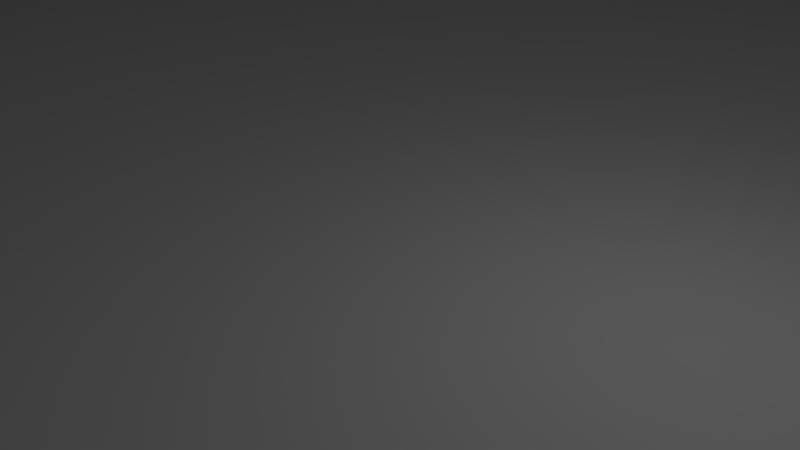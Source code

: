 # Source: LayoutGGJ.blend  (saved by Blender 2.79.0; exported with 4.5.12 LTS)
import bpy
from mathutils import Matrix  # noqa: F401  (used for matrix-valued properties, if any)

bpy.ops.wm.read_factory_settings(use_empty=True)
scene = bpy.context.scene
scene.name = 'Scene'

# ---- collections
col_collection_1 = bpy.data.collections.new('Collection 1'); scene.collection.children.link(col_collection_1)

# ---- materials (node trees are filled in below, after node groups)
mat_material = bpy.data.materials.new('Material')
mat_material.alpha_threshold = 0.0
mat_material.use_transparent_shadow = False
mat_material.roughness = 0.5
mat_material.line_color = (0.0, 0.0, 0.0, 1.0)

# ---- material node trees

# ---- world
world_world = bpy.data.worlds.new('World'); scene.world = world_world
world_world.color = (0.05088, 0.05088, 0.05088)
world_world.use_sun_shadow = False
world_world.sun_shadow_jitter_overblur = 0.0
world_world.cycles.sampling_method = 'MANUAL'

# ---- cameras
cam_camera = bpy.data.cameras.new('Camera')
cam_camera.clip_end = 100.0
cam_camera.lens = 35.0
cam_camera.sensor_width = 32.0
cam_camera.sensor_height = 18.0
cam_camera.ortho_scale = 7.314
cam_camera.dof.focus_distance = 0.0
cam_camera.dof.aperture_fstop = 128.0

# ---- lights
light_lamp = bpy.data.lights.new('Lamp', 'POINT')
light_lamp.transmission_factor = 0.0
light_lamp.cutoff_distance = 30.0
light_lamp.energy = 100.0
light_lamp.shadow_buffer_clip_start = 1.001
light_lamp.shadow_soft_size = 0.1
light_lamp.shadow_maximum_resolution = 0.006
light_lamp.use_absolute_resolution = True

# ---- meshes
me_plane_001 = bpy.data.meshes.new('Plane.001')
me_plane_001.from_pydata([(-1.0, -0.3905, 0.0), (-0.4088, -1.0, 0.0), (-1.1, 0.1112, 0.0), (-0.6386, 1.0, 0.0), (0.2207, 1.47, 0.0), (1.05, 1.52, 0.0), (1.869, 1.36, 0.0), (2.529, 1.01, 0.0), (2.798, 0.4005, 0.0), (2.749, -0.3289, 0.0), (2.599, -0.9084, 0.0), (2.369, -1.188, 0.0), (1.769, -1.428, 0.0), (1.639, -1.488, 0.0), (0.6203, -1.388, 0.0), (0.1008, -1.388, 0.0), (-1.0, -0.3905, 6.295), (-0.4088, -1.0, 6.295), (-1.1, 0.1112, 6.295), (-0.6386, 1.0, 6.295), (0.2207, 1.47, 6.295), (1.05, 1.52, 6.295), (1.869, 1.36, 6.295), (2.529, 1.01, 6.295), (2.798, 0.4005, 6.295), (2.749, -0.3289, 6.295), (2.599, -0.9084, 6.295), (2.369, -1.188, 6.295), (1.769, -1.428, 6.295), (1.639, -1.488, 6.295), (0.6203, -1.388, 6.295), (0.1008, -1.388, 6.295), (1.869, 1.36, 2.528), (2.273, 1.145, 4.696), (0.9419, -1.388, 2.528), (1.639, -1.488, 2.528), (2.529, 1.01, 2.528), (-1.1, 0.1112, 2.528), (-1.0, -0.3905, 2.528), (0.1008, -1.388, 2.528), (2.798, 0.4005, 2.528), (-0.4088, -1.0, 2.528), (2.749, -0.3289, 2.528), (-0.6386, 1.0, 2.528), (2.599, -0.9084, 2.528), (2.369, -1.188, 2.528), (0.2207, 1.47, 2.528), (1.769, -1.428, 2.528), (0.8737, -1.475, 2.525), (0.7944, -1.707, 2.516), (0.6529, -1.949, 2.508), (0.6475, -2.217, 2.498), (0.6651, -2.587, 2.485), (0.7203, -2.768, 2.479), (0.8518, -2.854, 2.476), (1.128, -2.853, 2.477), (1.036, -3.304, 2.477), (0.4699, -3.343, 2.477), (0.3398, -3.121, 2.477), (0.1484, -2.991, 2.477), (-0.05833, -2.952, 2.477), (-0.2727, -3.044, 2.477), (-0.4181, -3.235, 2.477), (-0.4488, -3.32, 2.477), (-1.046, -3.327, 2.477), (-1.038, -3.465, 2.477), (-0.4947, -3.473, 2.477), (-0.4105, -3.565, 2.477), (-0.3339, -3.695, 2.477), (-0.1196, -3.848, 2.477), (0.202, -3.817, 2.477), (0.3704, -3.672, 2.477), (0.4546, -3.488, 2.477), (1.013, -3.473, 2.477), (1.021, -3.748, 2.477), (1.121, -3.748, 2.477), (1.128, -3.488, 2.477), (1.327, -3.473, 2.477), (1.335, -3.343, 2.477), (1.128, -3.327, 2.477), (1.236, -2.853, 2.477), (1.588, -2.845, 2.477), (1.718, -2.853, 2.477), (1.741, -2.516, 2.477), (1.833, -2.378, 2.477), (1.879, -1.98, 2.477), (1.741, -1.704, 2.477), (0.9419, -1.388, 2.01), (1.639, -1.488, 2.01), (0.8737, -1.475, 2.006), (0.7944, -1.707, 1.998), (0.6529, -1.949, 1.989), (0.6475, -2.217, 1.98), (0.6651, -2.587, 1.967), (0.7203, -2.768, 1.961), (0.8518, -2.854, 1.958), (1.128, -2.853, 1.959), (1.036, -3.304, 1.959), (0.4699, -3.343, 1.959), (0.3398, -3.121, 1.959), (0.1484, -2.991, 1.959), (-0.05833, -2.952, 1.959), (-0.2727, -3.044, 1.959), (-0.4181, -3.235, 1.959), (-0.4488, -3.32, 1.959), (-1.046, -3.327, 1.959), (-1.038, -3.465, 1.959), (-0.4947, -3.473, 1.959), (-0.4105, -3.565, 1.959), (-0.3339, -3.695, 1.959), (-0.1196, -3.848, 1.959), (0.202, -3.817, 1.959), (0.3704, -3.672, 1.959), (0.4546, -3.488, 1.959), (1.013, -3.473, 1.959), (1.021, -3.748, 1.959), (1.121, -3.748, 1.959), (1.128, -3.488, 1.959), (1.327, -3.473, 1.959), (1.335, -3.343, 1.959), (1.128, -3.327, 1.959), (1.236, -2.853, 1.959), (1.588, -2.845, 1.959), (1.718, -2.853, 1.959), (1.741, -2.516, 1.959), (1.833, -2.378, 1.959), (1.879, -1.98, 1.959), (1.741, -1.704, 1.959), (0.9419, -1.388, 3.724), (1.639, -1.488, 3.724), (0.8737, -1.475, 3.721), (0.7944, -1.707, 3.713), (0.6529, -1.949, 3.704), (0.6475, -2.217, 3.694), (0.6651, -2.587, 3.682), (0.7203, -2.768, 3.675), (0.8518, -2.854, 3.673), (1.128, -2.853, 3.674), (1.236, -2.853, 3.674), (1.588, -2.845, 3.674), (1.718, -2.853, 3.674), (1.741, -2.516, 3.674), (1.833, -2.378, 3.674), (1.879, -1.98, 3.674), (1.741, -1.704, 3.674), (1.869, 1.36, 3.233), (0.8817, -1.388, 3.233), (2.529, 1.01, 3.233), (-1.1, 0.1112, 3.233), (0.1008, -1.388, 3.233), (2.745, 0.5443, 3.233), (2.749, -0.03351, 3.233), (2.599, -0.9084, 3.233), (2.369, -1.188, 3.233), (0.2207, 1.47, 3.233), (1.769, -1.428, 3.233), (1.05, 1.52, 3.233), (1.639, -1.488, 3.233), (-1.0, -0.3905, 3.233), (-0.4088, -1.0, 3.233), (-0.6386, 1.0, 3.233), (2.871, -0.1943, 3.233), (3.093, -0.1407, 3.233), (3.277, -0.1943, 3.233), (3.453, -0.2172, 3.233), (3.621, -0.2249, 3.233), (3.935, -0.2402, 3.233), (4.157, -0.2479, 3.233), (4.554, -0.2479, 3.233), (4.491, 0.149, 3.233), (4.475, 0.3554, 3.233), (4.221, 0.657, 3.233), (3.983, 0.7205, 3.233), (3.649, 0.7523, 3.233), (3.157, 0.7364, 3.233), (2.935, 0.657, 3.233), (2.745, 0.492, 3.233), (2.748, 0.01395, 3.233), (2.871, -0.1943, 4.791), (3.093, -0.1407, 4.791), (3.277, -0.1943, 4.791), (3.453, -0.2172, 4.791), (3.621, -0.2249, 4.791), (3.935, -0.2402, 4.791), (4.157, -0.2479, 4.791), (4.554, -0.2479, 4.791), (4.491, 0.149, 4.791), (4.475, 0.3554, 4.791), (4.221, 0.657, 4.791), (3.983, 0.7205, 4.791), (3.649, 0.7523, 4.791), (3.157, 0.7364, 4.791), (2.935, 0.657, 4.791), (3.621, -0.2249, 2.642), (3.935, -0.2402, 2.642), (4.157, -0.2479, 2.642), (4.554, -0.2479, 2.642), (4.491, 0.149, 2.642), (4.475, 0.3554, 2.642), (4.221, 0.657, 2.642), (3.983, 0.7205, 2.642), (3.649, 0.7523, 2.642), (12.55, 0.7852, 4.619), (12.64, 1.255, 4.619), (12.94, 1.804, 4.619), (13.41, 2.094, 4.619), (14.16, 2.264, 4.619), (14.97, 2.194, 4.619), (15.67, 1.844, 4.619), (16.22, 1.085, 4.619), (16.37, -0.002253, 4.619), (15.94, -0.9859, 4.619), (15.16, -1.962, 4.619), (13.89, -2.204, 4.619), (12.78, -1.98, 4.619), (12.4, -1.003, 4.619), (12.21, -0.1748, 4.619), (12.37, 0.2911, 4.619), (12.76, 0.9754, 2.447), (12.55, 0.7852, 2.447), (12.91, 1.255, 2.447), (13.2, 1.534, 2.447), (13.41, 1.811, 2.447), (14.16, 1.889, 2.447), (14.97, 1.858, 2.447), (15.67, 1.635, 2.447), (16.22, 1.085, 2.447), (16.37, -0.002253, 2.447), (15.94, -0.9859, 2.447), (15.16, -1.59, 2.447), (13.89, -1.491, 2.447), (12.78, -0.9924, 2.447), (12.4, -1.003, 2.447), (12.83, -0.1748, 2.447), (12.74, 0.2911, 2.447), (12.56, 0.9754, 6.947), (12.55, 0.7852, 6.947), (12.64, 1.255, 6.947), (12.94, 1.804, 6.947), (13.41, 2.094, 6.947), (14.16, 2.264, 6.947), (14.97, 2.194, 6.947), (15.67, 1.844, 6.947), (16.22, 1.085, 6.947), (16.37, -0.002253, 6.947), (15.94, -0.9859, 6.947), (15.16, -1.962, 6.947), (13.89, -2.204, 6.947), (12.78, -1.98, 6.947), (12.4, -1.003, 6.947), (12.21, -0.1748, 6.947), (12.37, 0.2911, 6.947), (9.8, 1.941, 4.692), (10.03, 2.668, 4.692), (9.8, 2.657, 4.692), (9.561, 2.715, 4.674), (9.283, 2.956, 4.635), (9.142, 3.293, 4.583), (8.985, 3.675, 4.528), (8.789, 4.24, 4.448), (8.698, 4.732, 4.382), (10.36, 2.836, 4.684), (10.71, 3.133, 4.661), (10.88, 3.654, 4.602), (10.96, 4.233, 4.533), (11.01, 4.589, 4.468), (11.02, 5.092, 4.426), (9.8, 1.941, 5.84), (9.8, 2.657, 5.84), (9.561, 2.715, 5.823), (9.283, 2.956, 6.103), (9.142, 3.293, 6.052), (8.985, 3.675, 5.997), (8.789, 4.24, 5.917), (8.698, 4.732, 5.851), (10.03, 1.952, 5.804), (10.03, 2.668, 5.804), (10.36, 2.836, 6.117), (10.71, 3.133, 6.094), (10.88, 3.654, 6.035), (10.96, 4.233, 5.965), (11.01, 4.589, 5.901), (11.02, 5.092, 5.859), (9.283, 2.956, 3.069), (9.142, 3.293, 3.018), (8.985, 3.675, 2.963), (8.789, 4.24, 2.883), (8.698, 4.732, 2.817), (10.36, 2.836, 3.119), (10.71, 3.133, 3.096), (10.88, 3.654, 3.037), (10.96, 4.233, 2.967), (11.01, 4.589, 2.903), (11.02, 5.092, 2.861), (9.018, 0.2685, 4.509), (8.985, 0.4885, 4.509), (9.255, 0.5509, 4.509), (9.373, 0.7035, 4.509), (9.337, 0.3448, 4.509), (9.545, 0.6153, 4.509), (9.165, 0.8977, 4.509), (9.075, 1.321, 4.509), (9.2, 1.688, 4.509), (10.64, 1.466, 4.509), (10.7, 1.002, 4.509), (10.58, 0.759, 4.509), (10.23, 0.5301, 4.509), (9.81, 0.5231, 4.509), (9.4, 1.821, 4.509), (10.52, 1.622, 4.509), (9.4, 1.821, 4.692), (9.567, 1.931, 4.692), (10.03, 1.952, 4.692), (10.4, 1.778, 4.692), (10.52, 1.622, 4.692), (11.19, 1.1, 4.619), (11.07, 0.6607, 4.619), (11.68, 1.1, 4.619), (11.56, 0.6607, 4.619), (12.23, 0.9754, 4.619), (12.12, 0.7852, 4.619), (12.56, 0.9754, 4.619), (8.473, 0.4885, 4.353), (8.507, 0.2685, 4.353), (9.018, 0.2685, 5.636), (9.337, 0.3448, 5.636), (9.545, 0.6153, 5.636), (10.58, 0.759, 5.636), (10.23, 0.5301, 5.636), (9.81, 0.5231, 5.636), (11.07, 0.6607, 5.747), (11.56, 0.6607, 5.747), (12.12, 0.7852, 5.747), (12.55, 0.7852, 5.747), (8.507, 0.2685, 5.481), (8.985, 0.4885, 5.638), (9.255, 0.5509, 5.638), (9.373, 0.7035, 5.638), (9.165, 0.8977, 5.638), (9.075, 1.321, 5.638), (9.2, 1.688, 5.638), (10.64, 1.466, 5.638), (10.7, 1.002, 5.638), (9.4, 1.821, 5.638), (10.52, 1.622, 5.638), (9.4, 1.821, 5.821), (9.567, 1.931, 5.821), (10.03, 1.952, 5.821), (10.4, 1.778, 5.821), (10.52, 1.622, 5.821), (9.8, 1.941, 5.821), (11.19, 1.1, 5.749), (11.68, 1.1, 5.749), (12.23, 0.9754, 5.749), (12.56, 0.9754, 5.749), (8.473, 0.4885, 5.483), (8.598, -0.305, 3.952), (5.665, -0.5983, 3.952), (8.598, -0.305, 4.353), (5.397, 0.9353, 4.353), (5.296, -0.03681, 4.353), (6.023, 1.211, 4.776), (8.011, -1.336, 4.7), (8.455, -0.7994, 4.7), (8.564, -0.085, 4.353), (5.322, 0.2131, 4.353), (7.768, 1.027, 4.353), (5.665, -0.5983, 4.353), (5.397, 0.9353, 4.776), (5.322, 0.2131, 4.776), (7.307, -1.545, 4.297), (6.109, -1.16, 3.952), (8.464, 0.5749, 4.353), (7.014, 1.279, 4.353), (6.159, 1.27, 4.353), (6.023, 1.211, 4.353), (7.307, -1.545, 4.7), (8.525, -0.5562, 4.7), (6.779, -1.612, 4.297), (6.476, -1.512, 5.078), (5.665, -0.5983, 5.1), (6.109, -1.16, 5.1), (5.322, 0.2131, 5.501), (6.159, 1.27, 5.501), (5.296, -0.03681, 5.501), (5.665, -0.5983, 5.501), (6.023, 1.211, 5.501), (6.023, 1.211, 5.924), (5.397, 0.9353, 5.924), (5.322, 0.2131, 5.924), (7.768, 1.027, 5.505), (7.014, 1.279, 5.505), (6.159, 1.27, 5.505), (8.525, -0.5562, 3.952), (8.598, -0.305, 5.503), (7.768, 1.027, 5.503), (7.307, -1.545, 5.85), (8.011, -1.336, 5.85), (8.455, -0.7994, 5.85), (8.525, -0.5562, 5.85), (6.779, -1.612, 5.446), (7.307, -1.545, 5.446), (8.564, -0.085, 5.503), (8.464, 0.5749, 5.503), (8.507, 0.2685, 5.503), (8.473, 0.4885, 5.503), (4.465, -2.609, 3.212), (4.733, -2.693, 3.397), (1.405, -1.457, 3.233), (4.733, -2.693, 4.145), (4.509, -0.2532, 2.842), (4.175, -0.2532, 2.873), (4.335, -0.7644, 3.007), (4.102, -0.7644, 3.029), (4.526, -1.206, 3.007), (3.911, -1.206, 3.029), (4.526, -1.836, 3.007), (3.911, -1.836, 3.029), (4.373, -2.232, 3.007), (4.064, -2.232, 3.029), (4.148, -2.727, 3.233), (4.617, -2.987, 3.419), (5.355, -2.987, 3.634), (6.092, -2.71, 3.814), (6.578, -2.199, 3.952), (6.779, -1.612, 3.952), (1.087, -1.415, 3.233), (1.449, -1.461, 2.528), (5.303, -2.668, 3.612), (5.889, -2.45, 3.793), (6.308, -2.065, 3.93), (6.476, -1.512, 3.93), (4.175, -0.2532, 3.521), (4.102, -0.7644, 3.677), (3.911, -1.206, 3.677), (3.911, -1.836, 3.677), (4.064, -2.232, 3.677), (4.148, -2.727, 3.881), (4.617, -2.987, 4.067), (5.355, -2.987, 4.282), (6.092, -2.71, 4.462), (6.578, -2.199, 4.6), (6.779, -1.612, 4.6), (4.509, -0.2532, 3.591), (4.335, -0.7644, 3.756), (4.526, -1.206, 3.756), (4.526, -1.836, 3.756), (4.373, -2.232, 3.756), (4.465, -2.609, 3.96), (1.007, -1.397, 2.528), (5.303, -2.668, 4.36), (5.889, -2.45, 4.541), (6.308, -2.065, 4.679), (6.476, -1.512, 4.679), (2.748, -0.007765, 3.945), (2.747, 0.07351, 4.327), (2.748, 0.3142, 4.164), (2.747, 0.4108, 3.806), (-0.8338, -0.5618, 5.661), (-0.8493, -0.5459, 5.96), (-0.7286, -0.6703, 6.145), (-0.6543, -0.7469, 5.946), (-0.6233, -0.7788, 5.664), (-0.7851, 0.7177, 2.528), (-0.8885, 0.5186, 2.528), (-0.7738, 0.7396, 2.209), (-0.8963, 0.5035, 2.217), (-0.7942, 0.7003, 2.782), (-0.8411, 0.6098, 2.915), (-0.884, 0.5272, 2.705), (1.05, 1.52, 2.714), (1.278, 1.475, 2.528), (0.9344, 1.513, 2.528), (1.05, 1.52, 2.231), (0.9592, 1.514, 2.236), (1.303, 1.47, 2.34), (1.24, 1.482, 2.21), (1.265, 1.478, 2.625), (2.296, 1.133, 4.945), (2.163, 1.204, 5.142), (2.024, 1.277, 5.014), (2.001, 1.29, 4.867), (2.036, 1.271, 4.689), (2.749, -0.3289, 1.277), (2.749, -0.3289, 1.622), (2.758, -0.1846, 1.639), (2.764, -0.1003, 1.443), (2.764, -0.1003, 1.279), (2.723, -0.4257, 1.275), (2.718, -0.4473, 1.479), (4.266, -0.2479, 3.233), (4.395, -0.2479, 3.233), (4.102, -0.7644, 3.642), (4.079, -0.8173, 3.677), (4.189, -0.2479, 2.874), (4.217, -0.2479, 3.185), (4.469, -0.2479, 3.161), (4.506, -0.2479, 2.828), (4.108, -0.7201, 3.625), (4.33, -0.2479, 3.296), (8.503, 0.2906, 4.353), (8.48, 0.4471, 4.353), (8.48, 0.4447, 4.551), (8.503, 0.2931, 4.55), (9.844, 1.943, 5.128), (9.966, 1.949, 5.155)], [], [(156, 145, 22, 21), (157, 408, 426, 146, 30, 29), (145, 147, 23, 478, 33, 482, 481, 22), (158, 148, 18, 16), (146, 149, 31, 30), (147, 150, 24, 23), (159, 158, 16, 459, 458, 462, 17), (159, 149, 31, 17), (150, 176, 457, 456, 455, 454, 177, 151, 25, 24), (151, 152, 26, 25), (148, 160, 19, 18), (152, 153, 27, 26), (160, 154, 20, 19), (153, 155, 28, 27), (154, 156, 21, 20), (155, 157, 29, 28), (12, 13, 35, 47), (4, 5, 473, 474, 472, 46), (11, 12, 47, 45), (3, 4, 46, 43), (10, 11, 45, 44), (2, 3, 43, 463, 465, 466, 464, 37), (9, 10, 44, 42, 484, 489, 488, 483), (8, 9, 483, 487, 486, 485, 484, 42, 40), (1, 15, 39, 41), (1, 0, 38, 41), (7, 8, 40, 36), (14, 15, 39, 34), (0, 2, 37, 38), (6, 7, 36, 32), (13, 14, 34, 449, 427, 35), (5, 6, 32, 471, 475, 476, 473), (63, 64, 105, 104), (50, 51, 92, 91), (77, 78, 119, 118), (64, 65, 106, 105), (51, 52, 93, 92), (78, 79, 120, 119), (65, 66, 107, 106), (52, 53, 94, 93), (79, 80, 121, 120), (66, 67, 108, 107), (53, 54, 95, 94), (80, 81, 122, 121), (67, 68, 109, 108), (54, 55, 96, 95), (81, 82, 123, 122), (68, 69, 110, 109), (55, 56, 97, 96), (82, 83, 124, 123), (69, 70, 111, 110), (56, 57, 98, 97), (83, 84, 125, 124), (70, 71, 112, 111), (57, 58, 99, 98), (84, 85, 126, 125), (71, 72, 113, 112), (58, 59, 100, 99), (85, 86, 127, 126), (35, 427, 449, 34, 87, 88), (72, 73, 114, 113), (59, 60, 101, 100), (35, 86, 127, 88), (73, 74, 115, 114), (60, 61, 102, 101), (34, 48, 89, 87), (74, 75, 116, 115), (61, 62, 103, 102), (48, 49, 90, 89), (75, 76, 117, 116), (62, 63, 104, 103), (49, 50, 91, 90), (76, 77, 118, 117), (81, 80, 138, 139), (52, 51, 133, 134), (82, 81, 139, 140), (53, 52, 134, 135), (83, 82, 140, 141), (54, 53, 135, 136), (84, 83, 141, 142), (55, 54, 136, 137), (85, 84, 142, 143), (48, 34, 128, 130), (86, 85, 143, 144), (49, 48, 130, 131), (86, 35, 129, 144), (50, 49, 131, 132), (51, 50, 132, 133), (47, 35, 157, 155), (46, 472, 470, 156, 154), (45, 47, 155, 153), (43, 46, 154, 160), (44, 45, 153, 152), (37, 464, 469, 468, 467, 463, 43, 160, 148), (42, 44, 152, 151), (40, 42, 151, 177, 176, 150), (41, 39, 149, 159), (41, 38, 158, 159), (36, 40, 150, 147), (34, 39, 149, 146), (38, 37, 148, 158), (32, 36, 147, 145), (35, 427, 408, 157), (169, 170, 187, 186), (162, 163, 180, 179), (170, 171, 188, 187), (163, 164, 181, 180), (171, 172, 189, 188), (164, 165, 182, 181), (172, 173, 190, 189), (165, 166, 183, 182), (173, 174, 191, 190), (166, 167, 184, 183), (174, 175, 192, 191), (167, 490, 499, 168, 185, 184), (151, 161, 178, 25), (168, 169, 186, 185), (161, 162, 179, 178), (166, 165, 193, 194), (173, 172, 200, 201), (171, 170, 198, 199), (169, 168, 196, 197), (167, 166, 194, 195), (172, 171, 199, 200), (170, 169, 197, 198), (168, 491, 496, 497, 196), (208, 209, 226, 225), (216, 217, 234, 233), (209, 210, 227, 226), (321, 203, 220, 218), (202, 217, 234, 219), (210, 211, 228, 227), (203, 204, 221, 220), (211, 212, 229, 228), (204, 205, 222, 221), (212, 213, 230, 229), (205, 206, 223, 222), (213, 214, 231, 230), (206, 207, 224, 223), (202, 321, 218, 219), (214, 215, 232, 231), (207, 208, 225, 224), (215, 216, 233, 232), (209, 208, 242, 243), (217, 216, 250, 251), (210, 209, 243, 244), (203, 321, 235, 237), (217, 202, 236, 251), (211, 210, 244, 245), (204, 203, 237, 238), (212, 211, 245, 246), (205, 204, 238, 239), (213, 212, 246, 247), (206, 205, 239, 240), (214, 213, 247, 248), (207, 206, 240, 241), (215, 214, 248, 249), (208, 207, 241, 242), (216, 215, 249, 250), (255, 256, 270, 269), (258, 259, 273, 272), (256, 257, 271, 270), (254, 255, 269, 268), (252, 254, 268, 267), (259, 260, 274, 273), (257, 258, 272, 271), (264, 265, 281, 280), (253, 312, 275, 276), (262, 263, 279, 278), (261, 253, 276, 277), (265, 266, 282, 281), (263, 264, 280, 279), (261, 262, 278, 277), (262, 261, 288, 289), (259, 258, 285, 286), (266, 265, 292, 293), (263, 262, 289, 290), (260, 259, 286, 287), (257, 256, 283, 284), (264, 263, 290, 291), (258, 257, 284, 285), (265, 264, 291, 292), (305, 306, 328, 327), (294, 298, 325, 324), (306, 307, 329, 328), (320, 318, 331, 332), (299, 298, 325, 326), (323, 294, 324, 334), (318, 316, 330, 331), (307, 299, 326, 329), (316, 305, 327, 330), (202, 320, 332, 333), (295, 322, 355, 335), (300, 301, 339, 338), (315, 317, 352, 351), (296, 295, 335, 336), (314, 313, 348, 349), (319, 321, 354, 353), (301, 302, 340, 339), (302, 308, 343, 340), (296, 297, 337, 336), (310, 311, 346, 345), (317, 319, 353, 352), (252, 311, 346, 350), (312, 313, 348, 347), (304, 315, 351, 342), (309, 303, 341, 344), (303, 304, 342, 341), (297, 300, 338, 337), (375, 359, 368, 361), (374, 375, 386, 383), (431, 371, 381, 379), (367, 360, 384, 385), (361, 368, 388, 387), (368, 369, 389, 388), (371, 357, 380, 381), (365, 360, 384, 382), (374, 373, 391, 392), (373, 366, 390, 391), (377, 363, 398, 399), (372, 366, 395, 403), (364, 323, 404, 402), (362, 376, 396, 397), (358, 364, 402, 394), (377, 393, 356, 358), (377, 358, 394, 399), (362, 363, 398, 397), (370, 378, 400, 401), (322, 501, 502, 503, 500, 323, 404, 405), (322, 372, 403, 405), (407, 406, 448, 409), (423, 424, 441, 440), (420, 421, 438, 437), (424, 425, 442, 441), (421, 422, 439, 438), (419, 417, 435, 436), (415, 417, 435, 434), (422, 423, 440, 439), (413, 415, 434, 493, 492), (419, 420, 437, 436), (411, 413, 492, 498, 432), (430, 431, 453, 452), (428, 407, 409, 450), (416, 418, 447, 446), (416, 414, 445, 446), (414, 412, 444, 445), (429, 428, 450, 451), (412, 410, 443, 444), (406, 418, 447, 448), (429, 430, 452, 451), (426, 449, 34, 146), (17, 462, 461, 460, 459, 16), (22, 481, 480, 479, 478, 23), (470, 477, 471, 32, 145, 156), (195, 494, 495, 490, 167), (505, 504, 252, 350, 347, 312), (432, 498, 492, 433), (492, 493, 433), (168, 499, 490, 491)])
me_plane_001.use_remesh_preserve_volume = False
me_plane_001.use_remesh_preserve_attributes = False
me_plane_001.use_mirror_vertex_groups = False
me_plane_001.update()
me_cube_002 = bpy.data.meshes.new('Cube.002')
me_cube_002.from_pydata([(-4.0, -1.0, -1.0), (-4.0, -1.0, 5.0), (-4.0, 1.0, -1.0), (-4.0, 1.0, 5.0), (1.0, -1.0, -1.0), (1.0, -1.0, 5.0), (1.0, 1.0, -1.0), (1.0, 1.0, 5.0), (-0.007941, 1.0, -1.0), (-2.992, 1.0, -1.0), (-2.992, 1.0, 5.0), (-0.007941, 1.0, 5.0), (-2.992, -1.0, -1.0), (-0.007941, -1.0, -1.0), (-0.007941, -1.0, 5.0), (-2.992, -1.0, 5.0), (-4.0, -1.0, 4.183), (-4.0, 1.0, 4.183), (1.0, 1.0, 4.183), (1.0, -1.0, 4.183), (-0.007941, -1.0, 4.183), (-2.992, -1.0, 4.183), (-2.992, 1.0, 4.183), (-0.007941, 1.0, 4.183)], [], [(16, 1, 3, 17), (23, 11, 7, 18), (18, 7, 5, 19), (21, 15, 1, 16), (8, 6, 4, 13), (10, 3, 1, 15), (7, 11, 14, 5), (11, 10, 15, 14), (2, 9, 12, 0), (19, 5, 14, 20), (20, 14, 15, 21), (17, 3, 10, 22), (22, 10, 11, 23), (2, 17, 22, 9), (4, 19, 20, 13), (12, 21, 16, 0), (6, 18, 19, 4), (8, 23, 18, 6), (0, 16, 17, 2)])
me_cube_002.use_remesh_preserve_volume = False
me_cube_002.use_remesh_preserve_attributes = False
me_cube_002.use_mirror_vertex_groups = False
me_cube_002.update()
me_cube_001 = bpy.data.meshes.new('Cube.001')
me_cube_001.from_pydata([(-1.0, -3.296, -1.0), (-65.23, -3.296, 1.0), (-1.0, 3.296, -1.0), (-65.23, 3.296, 1.0), (23.4, -3.296, -1.0), (23.4, -3.296, 1.0), (23.4, 3.296, -1.0), (23.4, 3.296, 1.0), (28.47, 3.296, 1.0), (28.47, 3.296, -1.0), (28.47, -3.296, -1.0), (28.47, -3.296, 1.0), (23.4, -15.61, 1.0), (23.4, -15.61, -1.0), (28.47, -15.61, 1.0), (28.47, -15.61, -1.0), (36.99, 3.296, 1.0), (36.99, 3.296, -1.0), (36.99, -3.296, -1.0), (36.99, -3.296, 1.0), (28.16, 23.98, 7.031), (28.16, 23.98, 5.031), (33.23, 23.98, 7.031), (33.23, 23.98, 5.031), (14.48, 24.32, 7.031), (9.178, 28.77, 7.031), (13.28, 36.64, 7.031), (21.66, 39.2, 7.031), (25.77, 37.83, 7.031), (29.36, 41.6, 7.031), (26.45, 50.15, 9.843), (28.84, 60.07, 13.97), (27.82, 64.68, 15.27), (28.67, 69.47, 15.27), (25.77, 77.68, 17.52), (14.14, 82.81, 17.52), (23.76, 88.59, 20.41), (30.48, 89.0, 20.41), (39.67, 87.97, 20.41), (44.21, 84.05, 20.41), (54.67, 83.15, 17.52), (47.83, 79.39, 17.52), (36.54, 76.82, 17.52), (37.57, 68.45, 15.27), (35.51, 61.78, 13.97), (33.46, 50.15, 9.843), (37.91, 41.77, 7.031), (40.3, 34.41, 7.031), (45.09, 30.31, 7.031), (53.13, 27.23, 7.031), (55.01, 22.79, 7.031), (23.76, 93.55, 20.41), (30.48, 93.97, 20.41), (21.59, 99.23, 20.41), (13.54, 106.3, 23.97), (6.103, 113.0, 28.04), (1.559, 126.5, 33.68), (3.314, 138.0, 37.33), (14.47, 149.8, 40.69), (26.86, 158.0, 40.69), (41.53, 160.9, 44.22), (49.17, 164.1, 45.36), (63.11, 170.5, 46.84), (75.92, 167.3, 48.71), (85.94, 161.1, 50.8), (94.16, 159.5, 49.55), (93.32, 151.8, 49.55), (81.29, 155.1, 50.8), (72.82, 159.3, 48.71), (63.11, 161.9, 46.84), (51.86, 157.0, 45.36), (43.9, 154.4, 44.22), (29.44, 150.7, 40.69), (18.5, 143.4, 40.69), (11.58, 135.0, 37.33), (10.96, 126.2, 33.68), (14.16, 117.6, 28.04), (19.43, 111.8, 23.97), (29.03, 100.6, 20.41), (97.29, 168.3, 20.41), (77.19, 127.0, -34.27), (58.45, 125.2, -37.84), (37.93, 128.0, -42.29), (17.4, 132.8, -47.5), (-5.055, 143.1, -53.91), (-26.77, 153.5, -60.31), (-34.5, 169.7, -65.53), (-51.57, 186.0, -70.45), (74.66, 140.4, -34.27), (58.6, 138.6, -37.84), (41.35, 140.8, -42.29), (21.71, 145.1, -47.5), (-0.1475, 151.8, -53.91), (-15.76, 161.1, -60.31), (-22.75, 173.0, -65.53), (-44.02, 191.7, -70.45), (66.69, 204.2, 109.8), (69.87, 186.8, 115.8), (68.91, 172.0, 123.4), (58.55, 158.3, 130.5), (46.34, 144.2, 138.5), (41.15, 133.5, 144.1), (15.62, 125.0, 146.0), (-1.033, 125.0, 146.0), (-18.8, 122.4, 149.8), (-30.27, 124.6, 149.8), (-46.18, 126.1, 153.5), (-59.87, 119.8, 153.5), (-52.47, 108.7, 153.5), (-42.48, 113.9, 153.5), (-29.16, 111.3, 149.8), (-14.36, 110.6, 149.8), (4.148, 113.1, 146.0), (19.69, 111.3, 146.0), (46.34, 121.7, 144.1), (54.85, 136.1, 138.5), (69.28, 150.9, 130.5), (81.86, 166.1, 123.4), (80.08, 182.3, 115.8), (75.57, 200.5, 109.8), (34.44, 216.6, 6.567), (33.99, 199.3, 6.567), (18.9, 182.4, 6.567), (-1.976, 170.0, 6.567), (-20.18, 165.1, 6.567), (-45.94, 163.7, 6.567), (-62.81, 166.8, 6.567), (-59.71, 177.5, 6.567), (-44.61, 175.7, 6.567), (-24.62, 177.5, 6.567), (-5.972, 182.4, 6.567), (9.126, 192.2, 6.567), (20.23, 205.0, 6.567), (22.45, 216.6, 6.567), (142.2, 159.5, 49.55), (141.4, 151.8, 49.55), (101.9, 134.9, 49.55), (141.4, 134.9, 49.55), (110.3, 177.9, 49.55), (142.2, 177.9, 49.55), (171.9, 159.5, 34.64), (159.7, 175.4, 44.0), (143.5, 159.5, 38.1), (143.5, 134.4, 35.34), (157.1, 177.9, 46.81), (94.16, 167.0, 49.55), (142.2, 167.0, 49.55), (142.2, 172.0, 49.55), (152.7, 172.0, 44.03), (155.0, 169.9, 43.1), (100.9, 172.0, 49.55), (141.4, 151.9, 49.52), (129.1, 134.9, 49.55), (110.3, 151.8, 49.55), (122.4, 151.8, 49.55), (116.9, 159.5, 49.55), (127.7, 145.1, 49.55), (134.2, 145.4, 49.55), (134.0, 139.9, 49.55), (126.3, 172.0, 49.55), (119.3, 172.0, 49.55), (127.8, 167.0, 49.55), (120.2, 167.0, 49.55), (123.0, 175.5, 49.55), (126.3, 174.8, 49.55), (129.2, 169.6, 49.55), (126.7, 165.1, 49.55), (143.5, 145.1, 36.51), (150.7, 158.1, 37.07), (153.0, 152.3, 36.14), (151.2, 146.5, 35.74), (147.3, 145.3, 36.08), (150.4, 159.5, 51.84), (149.5, 151.8, 51.84), (162.9, 161.6, 53.17), (162.1, 153.9, 53.17), (173.6, 161.4, 53.17), (172.8, 153.8, 53.17), (164.5, 112.6, 39.77), (154.6, 112.6, 40.69), (146.5, 93.8, 40.69), (146.5, 66.92, 40.69), (208.0, 17.92, 66.45), (268.7, 76.48, 80.01), (170.0, 33.99, 48.47), (205.8, 31.49, 65.54), (248.6, 57.2, 79.1), (291.2, 79.33, 80.01), (321.2, 88.26, 80.01), (340.1, 111.1, 80.01), (346.1, 132.2, 80.01), (340.4, 169.7, 80.01), (310.8, 188.9, 80.01), (278.7, 199.7, 80.01), (242.2, 199.3, 80.01), (209.7, 185.0, 80.01), (205.5, 143.6, 80.01), (221.2, 119.7, 80.01), (225.2, 138.8, 80.01), (330.4, 138.3, 80.01), (262.0, 164.8, 80.01), (242.7, 163.9, 80.01), (239.3, 173.6, 97.12), (346.1, 132.2, 97.12), (209.7, 185.0, 97.12), (205.5, 143.6, 97.12), (225.2, 138.8, 97.12), (262.0, 164.8, 97.12), (330.4, 138.3, 97.12), (242.7, 163.9, 97.12), (303.7, 161.0, 97.12), (318.4, 152.1, 97.12), (226.5, 160.9, 97.12), (243.4, 184.2, 97.12), (236.4, 196.8, 115.1), (239.3, 173.6, 115.1), (226.5, 160.9, 115.1), (243.4, 184.2, 115.1), (306.0, 119.3, 80.01), (293.4, 96.99, 80.01), (330.1, 121.5, 80.01), (321.2, 88.26, 111.9), (340.1, 111.1, 111.9), (306.0, 119.3, 111.9), (293.4, 96.99, 111.9), (330.1, 121.5, 111.9), (250.5, 141.5, 89.68), (241.6, 140.6, 89.68), (252.3, 118.7, 78.91), (243.4, 117.8, 78.91), (255.2, 173.6, 106.9), (259.3, 184.2, 106.9), (273.1, 177.6, 96.47), (277.2, 188.2, 96.47), (277.8, 101.9, 80.01), (271.3, 85.73, 80.01), (294.1, 114.7, 80.01), (293.4, 96.99, 100.1), (306.0, 119.3, 111.6), (277.8, 101.9, 100.1), (271.3, 85.73, 94.7), (294.1, 114.7, 104.6), (299.7, 108.2, 105.2), (276.4, 117.1, 90.08), (286.2, 121.6, 94.6), (258.3, 126.4, 77.02), (268.1, 130.9, 81.54), (277.8, 101.9, 78.95), (276.4, 117.1, 68.95), (258.3, 126.4, 55.89), (294.1, 114.7, 78.6), (286.2, 121.6, 68.6), (268.1, 130.9, 55.54), (262.0, 164.8, 82.92), (250.5, 141.5, 75.48), (252.3, 118.7, 64.71), (242.7, 163.9, 76.31), (241.6, 140.6, 68.87), (243.4, 117.8, 58.1), (239.3, 173.6, 93.05), (243.4, 184.2, 93.05), (255.2, 173.6, 84.84), (259.3, 184.2, 84.84), (259.3, 184.2, 92.89), (255.2, 173.6, 92.89), (344.7, 141.6, 97.12), (364.1, 156.6, 103.7), (362.6, 166.0, 103.7), (374.2, 168.6, 103.7), (379.2, 175.1, 103.7), (377.7, 159.9, 103.7), (386.5, 171.4, 103.7), (370.3, 183.4, 103.7), (366.5, 201.4, 103.7), (371.8, 217.1, 103.7), (387.5, 227.5, 103.7), (407.3, 228.3, 103.7), (422.9, 220.9, 103.7), (433.3, 207.7, 103.7), (435.6, 187.8, 103.7), (430.6, 177.5, 103.7), (415.8, 167.8, 103.7), (397.8, 167.5, 103.7), (418.3, 211.2, 103.7), (380.3, 222.7, 103.7), (401.4, 212.1, 103.7), (428.1, 214.3, 103.7), (385.8, 217.2, 103.7), (380.3, 222.7, 111.5), (387.5, 227.5, 111.5), (407.3, 228.3, 111.5), (422.9, 220.9, 111.5), (385.8, 217.2, 111.5), (401.4, 212.1, 111.5), (418.3, 211.2, 111.5), (428.1, 214.3, 111.5), (418.1, 206.6, 103.7), (418.1, 200.6, 103.4), (401.1, 207.5, 103.7), (401.1, 201.5, 103.4), (397.4, 227.9, 111.5), (407.3, 258.8, 111.5), (397.4, 258.4, 111.5), (387.2, 260.9, 110.8), (375.4, 271.1, 109.1), (421.4, 266.0, 111.2), (391.5, 277.8, 108.9), (398.1, 286.1, 108.0), (398.6, 297.7, 106.6), (400.1, 307.2, 105.5), (405.4, 312.6, 105.0), (411.5, 309.4, 105.7), (413.0, 299.4, 107.0), (414.0, 287.7, 108.5), (417.4, 276.8, 110.0), (375.4, 270.2, 50.85), (421.4, 266.0, 52.97), (391.5, 276.8, 50.7), (398.1, 286.1, 49.8), (398.6, 297.7, 48.35), (400.1, 307.2, 47.21), (405.4, 312.6, 46.74), (411.5, 309.4, 47.41), (413.0, 299.4, 48.74), (414.0, 287.7, 50.27), (417.4, 276.8, 51.79), (456.7, 192.0, 108.4), (451.6, 173.3, 108.4), (477.3, 192.0, 108.4), (472.3, 173.3, 108.4), (501.1, 186.7, 108.4), (496.1, 178.6, 108.4), (273.1, 177.6, 82.43), (277.2, 188.2, 82.43), (518.3, 198.6, 108.4), (533.1, 185.3, 98.56), (538.1, 160.2, 88.35), (526.3, 126.0, 82.68), (531.4, 98.8, 67.28), (567.3, 85.5, 64.21), (615.1, 94.84, 61.06), (645.4, 120.6, 57.01), (653.6, 149.2, 51.62), (646.8, 176.9, 45.38), (633.2, 196.2, 32.08), (504.2, 154.3, 94.63), (501.1, 126.9, 87.46), (507.8, 101.5, 72.36), (525.7, 74.59, 63.81), (572.9, 66.38, 61.3), (627.3, 76.29, 61.3), (660.1, 104.0, 58.4), (677.7, 143.4, 48.7), (672.3, 187.0, 43.99), (654.7, 210.2, 33.68), (632.4, 228.0, 33.68), (597.3, 238.5, 33.68), (552.3, 229.1, 33.68), (518.6, 194.3, 33.68), (516.6, 127.5, 33.68), (508.4, 102.6, 33.68), (574.9, 76.85, 33.68), (631.2, 92.7, 33.68), (666.9, 160.6, 33.68), (658.1, 196.6, 33.68), (149.0, 167.0, 43.95), (157.7, 134.4, 34.04), (166.1, 50.05, 39.77), (260.1, 51.48, 80.01), (255.7, 80.76, 79.1), (206.6, 154.3, 97.12), (310.8, 188.9, 97.12), (221.2, 119.7, 97.12), (209.7, 185.0, 115.1), (206.6, 154.3, 115.1), (291.2, 79.33, 94.7), (171.9, 134.4, 32.73), (172.6, 93.8, 39.77), (172.6, 66.92, 39.77), (153.0, 50.05, 40.69), (156.5, 28.99, 49.38), (176.5, 17.92, 57.29), (239.4, 29.7, 74.15), (181.5, 30.42, 56.38), (230.7, 40.77, 73.23), (240.1, 95.76, 80.01), (340.4, 169.7, 97.12), (278.7, 199.7, 97.12), (242.2, 199.3, 97.12), (236.4, 196.8, 97.12), (291.2, 79.33, 111.9), (343.1, 121.5, 111.9), (268.7, 76.48, 94.7), (340.8, 166.0, 97.12), (221.2, 119.7, 128.9), (206.6, 154.3, 146.0), (221.2, 119.7, 146.0), (236.4, 196.8, 146.0), (236.4, 196.8, 164.0), (206.6, 154.3, 164.0), (343.1, 121.5, 80.01), (346.1, 132.2, 129.0), (343.1, 121.5, 129.0), (346.1, 132.2, 146.1), (343.1, 121.5, 160.9), (342.3, 156.6, 97.12), (380.3, 222.7, 151.9), (428.1, 214.3, 151.9), (380.3, 222.7, 159.7), (428.1, 214.3, 159.7), (103.8, 127.0, -34.27), (101.2, 140.4, -34.27), (512.2, 172.6, 107.6)], [], [(0, 1, 3, 2), (2, 3, 7, 6), (6, 7, 20, 21), (4, 5, 1, 0), (2, 6, 4, 0), (7, 3, 1, 5), (11, 10, 18, 19), (10, 11, 14, 15), (4, 6, 9, 10), (7, 5, 11, 8), (12, 13, 15, 14), (5, 4, 13, 12), (4, 10, 15, 13), (11, 5, 12, 14), (17, 16, 19, 18), (10, 9, 17, 18), (8, 11, 19, 16), (9, 8, 16, 17), (21, 20, 22, 23), (9, 6, 21, 23), (7, 8, 22, 20), (8, 9, 23, 22), (20, 24, 27, 28), (25, 26, 27, 24), (28, 20, 22, 29), (46, 29, 22, 47), (48, 47, 22, 50, 49), (29, 46, 45, 30), (30, 45, 44, 31), (31, 44, 43, 32), (32, 43, 42, 33), (34, 33, 42), (34, 37, 36, 35), (38, 37, 34, 42), (39, 38, 42, 41, 40), (36, 37, 52, 51), (52, 78, 53, 51), (53, 78, 77, 54), (54, 77, 76, 55), (55, 76, 75, 56), (56, 75, 74, 57), (57, 74, 73, 58), (58, 73, 72, 59), (59, 72, 71, 60), (60, 71, 70, 61), (62, 69, 68, 63), (63, 68, 67, 64), (65, 64, 67, 66), (81, 80, 88, 89), (82, 81, 89, 90), (83, 82, 90, 91), (84, 83, 91, 92), (85, 84, 92, 93), (86, 85, 93, 94), (87, 86, 94, 95), (96, 97, 118, 119), (97, 98, 117, 118), (98, 99, 116, 117), (99, 100, 115, 116), (100, 101, 114, 115), (101, 102, 113, 114), (102, 103, 112, 113), (103, 104, 111, 112), (104, 105, 110, 111), (105, 106, 109, 110), (107, 108, 109, 106), (120, 133, 132, 121), (121, 132, 131, 122), (122, 131, 130, 123), (123, 130, 129, 124), (124, 129, 128, 125), (126, 125, 128, 127), (65, 66, 153, 155), (135, 154, 156, 157, 158, 152, 137), (150, 160, 163, 164, 159, 147, 139, 138), (146, 134, 142, 365), (140, 142, 168, 169, 170, 171, 167, 143, 366, 376), (141, 149, 142, 140), (148, 365, 142, 149), (135, 143, 167, 142, 134), (135, 137, 143), (147, 146, 365, 148), (65, 155, 134, 146, 161, 166, 162, 145), (139, 147, 148, 144), (172, 173, 175, 174), (145, 162, 160, 150), (154, 135, 134, 155), (136, 153, 66), (174, 175, 177, 176), (159, 165, 161, 146, 147), (134, 135, 173, 172), (369, 183, 235, 385), (219, 218, 238, 237), (189, 400, 391, 222), (219, 187, 390, 224), (193, 194, 388, 387), (196, 197, 372, 205), (203, 265, 405, 393, 386, 388, 389, 213, 202, 207, 210, 211, 208), (199, 190, 203, 208), (199, 400, 190), (192, 193, 387, 371), (201, 200, 207, 209), (206, 209, 207, 202, 212, 370, 205), (208, 211, 210, 207), (372, 206, 205), (190, 191, 386, 393, 405, 265, 203), (200, 199, 208, 207), (197, 198, 206, 372), (194, 195, 204, 389, 388), (198, 201, 209, 206), (191, 192, 371, 386), (195, 196, 205, 370, 204), (374, 216, 215, 373), (370, 212, 216, 374), (202, 213, 217, 215), (215, 217, 214, 373), (213, 389, 214, 217), (212, 202, 215, 216), (204, 370, 374, 373), (221, 222, 223, 242, 224), (218, 220, 400, 199, 200, 201, 198), (187, 188, 221, 390), (183, 187, 375, 392), (222, 391, 225, 223), (224, 390, 221), (220, 218, 223, 225), (188, 189, 222, 221), (218, 219, 224, 242, 223), (400, 220, 225, 391), (208, 203, 391, 225), (207, 209, 227, 226), (226, 227, 229, 228), (217, 215, 230, 231), (231, 230, 232, 233), (375, 237, 239, 240), (234, 236, 218, 198, 197), (235, 183, 392, 240), (235, 234, 197, 385), (237, 238, 241, 239), (240, 392, 375), (218, 236, 241, 238), (234, 235, 240, 239), (236, 234, 239, 241), (187, 219, 237, 375), (241, 239, 243, 244), (244, 243, 245, 246), (245, 243, 248, 249), (243, 239, 247, 248), (244, 246, 252, 251), (241, 244, 251, 250), (226, 228, 255, 254), (207, 226, 254, 253), (229, 227, 257, 258), (227, 209, 256, 257), (231, 233, 333, 263), (217, 231, 262, 260), (232, 230, 264, 332), (230, 215, 259, 261), (405, 393, 267, 266), (269, 268, 270, 271), (266, 267, 268, 270), (272, 269, 287, 284, 274, 273), (271, 285, 287, 269), (275, 284, 288, 289), (277, 276, 290, 291), (279, 278, 281, 280), (291, 290, 293, 294), (285, 283, 296, 298), (283, 285, 271, 282), (286, 283, 282, 281, 278), (284, 287, 292, 288), (291, 294, 295), (292, 293, 290, 300, 289), (288, 292, 289), (283, 286, 295, 294), (287, 285, 293, 292), (286, 277, 291, 295), (276, 275, 289, 300, 290), (298, 296, 297, 299), (294, 293, 299, 297), (293, 285, 298, 299), (283, 294, 297, 296), (300, 290, 301, 302), (301, 305, 303, 302), (304, 303, 305, 314), (304, 314, 313, 306), (306, 313, 312, 307), (307, 312, 311, 308), (309, 308, 311, 310), (306, 307, 318, 317), (313, 314, 325, 324), (310, 311, 322, 321), (307, 308, 319, 318), (314, 305, 316, 325), (311, 312, 323, 322), (308, 309, 320, 319), (304, 306, 317, 315), (312, 313, 324, 323), (309, 310, 321, 320), (279, 280, 327, 326), (326, 327, 329, 328), (328, 329, 331, 330), (337, 336, 345, 346), (338, 337, 346, 347), (339, 338, 347, 348), (348, 349, 339), (340, 339, 349, 350), (341, 340, 350, 351), (342, 341, 351, 352), (343, 342, 352, 353), (344, 343, 353, 354), (360, 361, 362, 359), (358, 359, 362, 363), (357, 358, 363, 364), (355, 356, 357, 364, 354), (70, 69, 62, 61), (178, 179, 180, 377), (376, 366, 179, 178), (377, 180, 181, 378), (378, 181, 379, 367), (367, 379, 380, 184), (381, 383, 184, 380), (182, 185, 383, 381), (382, 384, 185, 182), (368, 186, 384, 382), (183, 369, 186, 368), (371, 387, 388, 386), (389, 214, 398, 397), (197, 372, 396, 394), (374, 370, 395, 399), (400, 391, 404, 402), (190, 203, 403, 401), (286, 295, 409, 407), (284, 288, 408, 406), (88, 80, 410, 411), (330, 331, 412, 334), (334, 412, 335), (335, 412, 345, 336)])
me_cube_001.use_remesh_preserve_volume = False
me_cube_001.use_remesh_preserve_attributes = False
me_cube_001.use_mirror_vertex_groups = False
me_cube_001.update()
me_cylinder_001 = bpy.data.meshes.new('Cylinder.001')
me_cylinder_001.from_pydata([(0.0, 1.0, -1.0), (0.0, 1.0, 1.0), (0.1951, 0.9808, -1.0), (0.1951, 0.9808, 1.0), (0.3827, 0.9239, -1.0), (0.3827, 0.9239, 1.0), (0.5556, 0.8315, -1.0), (0.5556, 0.8315, 1.0), (0.7071, 0.7071, -1.0), (0.7071, 0.7071, 1.0), (0.8315, 0.5556, -1.0), (0.8315, 0.5556, 1.0), (0.9239, 0.3827, -1.0), (0.9239, 0.3827, 1.0), (0.9808, 0.1951, -1.0), (0.9808, 0.1951, 1.0), (1.0, 7.55e-08, -1.0), (1.0, 7.55e-08, 1.0), (0.9808, -0.1951, -1.0), (0.9808, -0.1951, 1.0), (0.9239, -0.3827, -1.0), (0.9239, -0.3827, 1.0), (0.8315, -0.5556, -1.0), (0.8315, -0.5556, 1.0), (0.7071, -0.7071, -1.0), (0.7071, -0.7071, 1.0), (0.5556, -0.8315, -1.0), (0.5556, -0.8315, 1.0), (0.3827, -0.9239, -1.0), (0.3827, -0.9239, 1.0), (0.1951, -0.9808, -1.0), (0.1951, -0.9808, 1.0), (-3.258e-07, -1.0, -1.0), (-3.258e-07, -1.0, 1.0), (-0.1951, -0.9808, -1.0), (-0.1951, -0.9808, 1.0), (-0.3827, -0.9239, -1.0), (-0.3827, -0.9239, 1.0), (-0.5556, -0.8315, -1.0), (-0.5556, -0.8315, 1.0), (-0.7071, -0.7071, -1.0), (-0.7071, -0.7071, 1.0), (-0.8315, -0.5556, -1.0), (-0.8315, -0.5556, 1.0), (-0.9239, -0.3827, -1.0), (-0.9239, -0.3827, 1.0), (-0.9808, -0.1951, -1.0), (-0.9808, -0.1951, 1.0), (-1.0, 9.656e-07, -1.0), (-1.0, 9.656e-07, 1.0), (-0.9808, 0.1951, -1.0), (-0.9808, 0.1951, 1.0), (-0.9239, 0.3827, -1.0), (-0.9239, 0.3827, 1.0), (-0.8315, 0.5556, -1.0), (-0.8315, 0.5556, 1.0), (-0.7071, 0.7071, -1.0), (-0.7071, 0.7071, 1.0), (-0.5556, 0.8315, -1.0), (-0.5556, 0.8315, 1.0), (-0.3827, 0.9239, -1.0), (-0.3827, 0.9239, 1.0), (-0.1951, 0.9808, -1.0), (-0.1951, 0.9808, 1.0)], [], [(0, 1, 3, 2), (2, 3, 5, 4), (4, 5, 7, 6), (6, 7, 9, 8), (8, 9, 11, 10), (10, 11, 13, 12), (12, 13, 15, 14), (14, 15, 17, 16), (16, 17, 19, 18), (18, 19, 21, 20), (20, 21, 23, 22), (22, 23, 25, 24), (24, 25, 27, 26), (26, 27, 29, 28), (28, 29, 31, 30), (30, 31, 33, 32), (32, 33, 35, 34), (34, 35, 37, 36), (36, 37, 39, 38), (38, 39, 41, 40), (40, 41, 43, 42), (42, 43, 45, 44), (44, 45, 47, 46), (46, 47, 49, 48), (48, 49, 51, 50), (50, 51, 53, 52), (52, 53, 55, 54), (54, 55, 57, 56), (56, 57, 59, 58), (58, 59, 61, 60), (3, 1, 63, 61, 59, 57, 55, 53, 51, 49, 47, 45, 43, 41, 39, 37, 35, 33, 31, 29, 27, 25, 23, 21, 19, 17, 15, 13, 11, 9, 7, 5), (60, 61, 63, 62), (62, 63, 1, 0), (0, 2, 4, 6, 8, 10, 12, 14, 16, 18, 20, 22, 24, 26, 28, 30, 32, 34, 36, 38, 40, 42, 44, 46, 48, 50, 52, 54, 56, 58, 60, 62)])
me_cylinder_001.use_remesh_preserve_volume = False
me_cylinder_001.use_remesh_preserve_attributes = False
me_cylinder_001.use_mirror_vertex_groups = False
me_cylinder_001.update()
me_cube = bpy.data.meshes.new('Cube')
me_cube.from_pydata([(1.0, 1.0, -1.0), (1.0, -1.0, -1.0), (-1.0, -1.0, -1.0), (-1.0, 1.0, -1.0), (1.0, 1.0, 3.0), (1.0, -1.0, 3.0), (-1.0, -1.0, 3.0), (-1.0, 1.0, 3.0)], [], [(0, 1, 2, 3), (4, 7, 6, 5), (0, 4, 5, 1), (1, 5, 6, 2), (2, 6, 7, 3), (4, 0, 3, 7)])
me_cube.materials.append(mat_material)
me_cube.use_remesh_preserve_volume = False
me_cube.use_remesh_preserve_attributes = False
me_cube.use_mirror_vertex_groups = False
me_cube.update()
me_cube_003 = bpy.data.meshes.new('Cube.003')
me_cube_003.from_pydata([(-4.0, -1.0, -1.0), (-4.0, -1.0, 5.0), (-4.0, 1.0, -1.0), (-4.0, 1.0, 5.0), (1.0, -1.0, -1.0), (1.0, -1.0, 5.0), (1.0, 1.0, -1.0), (1.0, 1.0, 5.0), (-0.007941, 1.0, -1.0), (-2.992, 1.0, -1.0), (-2.992, 1.0, 5.0), (-0.007941, 1.0, 5.0), (-2.992, -1.0, -1.0), (-0.007941, -1.0, -1.0), (-0.007941, -1.0, 5.0), (-2.992, -1.0, 5.0), (-4.0, -1.0, 4.183), (-4.0, 1.0, 4.183), (1.0, 1.0, 4.183), (1.0, -1.0, 4.183), (-0.007941, -1.0, 4.183), (-2.992, -1.0, 4.183), (-2.992, 1.0, 4.183), (-0.007941, 1.0, 4.183)], [], [(16, 1, 3, 17), (23, 11, 7, 18), (18, 7, 5, 19), (21, 15, 1, 16), (8, 6, 4, 13), (10, 3, 1, 15), (7, 11, 14, 5), (11, 10, 15, 14), (2, 9, 12, 0), (19, 5, 14, 20), (20, 14, 15, 21), (17, 3, 10, 22), (22, 10, 11, 23), (2, 17, 22, 9), (4, 19, 20, 13), (12, 21, 16, 0), (6, 18, 19, 4), (8, 23, 18, 6), (0, 16, 17, 2)])
me_cube_003.use_remesh_preserve_volume = False
me_cube_003.use_remesh_preserve_attributes = False
me_cube_003.use_mirror_vertex_groups = False
me_cube_003.update()
me_cube_004 = bpy.data.meshes.new('Cube.004')
me_cube_004.from_pydata([(-4.0, -1.0, -1.0), (-4.0, -1.0, 5.0), (-4.0, 1.0, -1.0), (-4.0, 1.0, 5.0), (1.0, -1.0, -1.0), (1.0, -1.0, 5.0), (1.0, 1.0, -1.0), (1.0, 1.0, 5.0), (-0.007941, 1.0, -1.0), (-2.992, 1.0, -1.0), (-2.992, 1.0, 5.0), (-0.007941, 1.0, 5.0), (-2.992, -1.0, -1.0), (-0.007941, -1.0, -1.0), (-0.007941, -1.0, 5.0), (-2.992, -1.0, 5.0), (-4.0, -1.0, 4.183), (-4.0, 1.0, 4.183), (1.0, 1.0, 4.183), (1.0, -1.0, 4.183), (-0.007941, -1.0, 4.183), (-2.992, -1.0, 4.183), (-2.992, 1.0, 4.183), (-0.007941, 1.0, 4.183)], [], [(16, 1, 3, 17), (23, 11, 7, 18), (18, 7, 5, 19), (21, 15, 1, 16), (8, 6, 4, 13), (10, 3, 1, 15), (7, 11, 14, 5), (11, 10, 15, 14), (2, 9, 12, 0), (19, 5, 14, 20), (20, 14, 15, 21), (17, 3, 10, 22), (22, 10, 11, 23), (2, 17, 22, 9), (4, 19, 20, 13), (12, 21, 16, 0), (6, 18, 19, 4), (8, 23, 18, 6), (0, 16, 17, 2)])
me_cube_004.use_remesh_preserve_volume = False
me_cube_004.use_remesh_preserve_attributes = False
me_cube_004.use_mirror_vertex_groups = False
me_cube_004.update()
me_cube_005 = bpy.data.meshes.new('Cube.005')
me_cube_005.from_pydata([(-4.0, -1.0, -1.0), (-4.0, -1.0, 5.0), (-4.0, 1.0, -1.0), (-4.0, 1.0, 5.0), (1.0, -1.0, -1.0), (1.0, -1.0, 5.0), (1.0, 1.0, -1.0), (1.0, 1.0, 5.0), (-0.007941, 1.0, -1.0), (-2.992, 1.0, -1.0), (-2.992, 1.0, 5.0), (-0.007941, 1.0, 5.0), (-2.992, -1.0, -1.0), (-0.007941, -1.0, -1.0), (-0.007941, -1.0, 5.0), (-2.992, -1.0, 5.0), (-4.0, -1.0, 4.183), (-4.0, 1.0, 4.183), (1.0, 1.0, 4.183), (1.0, -1.0, 4.183), (-0.007941, -1.0, 4.183), (-2.992, -1.0, 4.183), (-2.992, 1.0, 4.183), (-0.007941, 1.0, 4.183)], [], [(16, 1, 3, 17), (23, 11, 7, 18), (18, 7, 5, 19), (21, 15, 1, 16), (8, 6, 4, 13), (10, 3, 1, 15), (7, 11, 14, 5), (11, 10, 15, 14), (2, 9, 12, 0), (19, 5, 14, 20), (20, 14, 15, 21), (17, 3, 10, 22), (22, 10, 11, 23), (2, 17, 22, 9), (4, 19, 20, 13), (12, 21, 16, 0), (6, 18, 19, 4), (8, 23, 18, 6), (0, 16, 17, 2)])
me_cube_005.use_remesh_preserve_volume = False
me_cube_005.use_remesh_preserve_attributes = False
me_cube_005.use_mirror_vertex_groups = False
me_cube_005.update()
me_cube_006 = bpy.data.meshes.new('Cube.006')
me_cube_006.from_pydata([(-4.0, -1.0, -1.0), (-4.0, -1.0, 5.0), (-4.0, 1.0, -1.0), (-4.0, 1.0, 5.0), (1.0, -1.0, -1.0), (1.0, -1.0, 5.0), (1.0, 1.0, -1.0), (1.0, 1.0, 5.0), (-0.007941, 1.0, -1.0), (-2.992, 1.0, -1.0), (-2.992, 1.0, 5.0), (-0.007941, 1.0, 5.0), (-2.992, -1.0, -1.0), (-0.007941, -1.0, -1.0), (-0.007941, -1.0, 5.0), (-2.992, -1.0, 5.0), (-4.0, -1.0, 4.183), (-4.0, 1.0, 4.183), (1.0, 1.0, 4.183), (1.0, -1.0, 4.183), (-0.007941, -1.0, 4.183), (-2.992, -1.0, 4.183), (-2.992, 1.0, 4.183), (-0.007941, 1.0, 4.183)], [], [(16, 1, 3, 17), (23, 11, 7, 18), (18, 7, 5, 19), (21, 15, 1, 16), (8, 6, 4, 13), (10, 3, 1, 15), (7, 11, 14, 5), (11, 10, 15, 14), (2, 9, 12, 0), (19, 5, 14, 20), (20, 14, 15, 21), (17, 3, 10, 22), (22, 10, 11, 23), (2, 17, 22, 9), (4, 19, 20, 13), (12, 21, 16, 0), (6, 18, 19, 4), (8, 23, 18, 6), (0, 16, 17, 2)])
me_cube_006.use_remesh_preserve_volume = False
me_cube_006.use_remesh_preserve_attributes = False
me_cube_006.use_mirror_vertex_groups = False
me_cube_006.update()
me_cube_007 = bpy.data.meshes.new('Cube.007')
me_cube_007.from_pydata([(-4.0, -1.0, -1.0), (-4.0, -1.0, 5.0), (-4.0, 1.0, -1.0), (-4.0, 1.0, 5.0), (1.0, -1.0, -1.0), (1.0, -1.0, 5.0), (1.0, 1.0, -1.0), (1.0, 1.0, 5.0), (-0.007941, 1.0, -1.0), (-2.992, 1.0, -1.0), (-2.992, 1.0, 5.0), (-0.007941, 1.0, 5.0), (-2.992, -1.0, -1.0), (-0.007941, -1.0, -1.0), (-0.007941, -1.0, 5.0), (-2.992, -1.0, 5.0), (-4.0, -1.0, 4.183), (-4.0, 1.0, 4.183), (1.0, 1.0, 4.183), (1.0, -1.0, 4.183), (-0.007941, -1.0, 4.183), (-2.992, -1.0, 4.183), (-2.992, 1.0, 4.183), (-0.007941, 1.0, 4.183)], [], [(16, 1, 3, 17), (23, 11, 7, 18), (18, 7, 5, 19), (21, 15, 1, 16), (8, 6, 4, 13), (10, 3, 1, 15), (7, 11, 14, 5), (11, 10, 15, 14), (2, 9, 12, 0), (19, 5, 14, 20), (20, 14, 15, 21), (17, 3, 10, 22), (22, 10, 11, 23), (2, 17, 22, 9), (4, 19, 20, 13), (12, 21, 16, 0), (6, 18, 19, 4), (8, 23, 18, 6), (0, 16, 17, 2)])
me_cube_007.use_remesh_preserve_volume = False
me_cube_007.use_remesh_preserve_attributes = False
me_cube_007.use_mirror_vertex_groups = False
me_cube_007.update()
me_cube_008 = bpy.data.meshes.new('Cube.008')
me_cube_008.from_pydata([(-4.0, -1.0, -1.0), (-4.0, -1.0, 5.0), (-4.0, 1.0, -1.0), (-4.0, 1.0, 5.0), (1.0, -1.0, -1.0), (1.0, -1.0, 5.0), (1.0, 1.0, -1.0), (1.0, 1.0, 5.0), (-0.007941, 1.0, -1.0), (-2.992, 1.0, -1.0), (-2.992, 1.0, 5.0), (-0.007941, 1.0, 5.0), (-2.992, -1.0, -1.0), (-0.007941, -1.0, -1.0), (-0.007941, -1.0, 5.0), (-2.992, -1.0, 5.0), (-4.0, -1.0, 4.183), (-4.0, 1.0, 4.183), (1.0, 1.0, 4.183), (1.0, -1.0, 4.183), (-0.007941, -1.0, 4.183), (-2.992, -1.0, 4.183), (-2.992, 1.0, 4.183), (-0.007941, 1.0, 4.183)], [], [(16, 1, 3, 17), (23, 11, 7, 18), (18, 7, 5, 19), (21, 15, 1, 16), (8, 6, 4, 13), (10, 3, 1, 15), (7, 11, 14, 5), (11, 10, 15, 14), (2, 9, 12, 0), (19, 5, 14, 20), (20, 14, 15, 21), (17, 3, 10, 22), (22, 10, 11, 23), (2, 17, 22, 9), (4, 19, 20, 13), (12, 21, 16, 0), (6, 18, 19, 4), (8, 23, 18, 6), (0, 16, 17, 2)])
me_cube_008.use_remesh_preserve_volume = False
me_cube_008.use_remesh_preserve_attributes = False
me_cube_008.use_mirror_vertex_groups = False
me_cube_008.update()
me_cube_009 = bpy.data.meshes.new('Cube.009')
me_cube_009.from_pydata([(-4.0, -1.0, -1.0), (-4.0, -1.0, 5.0), (-4.0, 1.0, -1.0), (-4.0, 1.0, 5.0), (1.0, -1.0, -1.0), (1.0, -1.0, 5.0), (1.0, 1.0, -1.0), (1.0, 1.0, 5.0), (-0.007941, 1.0, -1.0), (-2.992, 1.0, -1.0), (-2.992, 1.0, 5.0), (-0.007941, 1.0, 5.0), (-2.992, -1.0, -1.0), (-0.007941, -1.0, -1.0), (-0.007941, -1.0, 5.0), (-2.992, -1.0, 5.0), (-4.0, -1.0, 4.183), (-4.0, 1.0, 4.183), (1.0, 1.0, 4.183), (1.0, -1.0, 4.183), (-0.007941, -1.0, 4.183), (-2.992, -1.0, 4.183), (-2.992, 1.0, 4.183), (-0.007941, 1.0, 4.183)], [], [(16, 1, 3, 17), (23, 11, 7, 18), (18, 7, 5, 19), (21, 15, 1, 16), (8, 6, 4, 13), (10, 3, 1, 15), (7, 11, 14, 5), (11, 10, 15, 14), (2, 9, 12, 0), (19, 5, 14, 20), (20, 14, 15, 21), (17, 3, 10, 22), (22, 10, 11, 23), (2, 17, 22, 9), (4, 19, 20, 13), (12, 21, 16, 0), (6, 18, 19, 4), (8, 23, 18, 6), (0, 16, 17, 2)])
me_cube_009.use_remesh_preserve_volume = False
me_cube_009.use_remesh_preserve_attributes = False
me_cube_009.use_mirror_vertex_groups = False
me_cube_009.update()
me_cube_010 = bpy.data.meshes.new('Cube.010')
me_cube_010.from_pydata([(-4.0, -1.0, -1.0), (-4.0, -1.0, 5.0), (-4.0, 1.0, -1.0), (-4.0, 1.0, 5.0), (1.0, -1.0, -1.0), (1.0, -1.0, 5.0), (1.0, 1.0, -1.0), (1.0, 1.0, 5.0), (-0.007941, 1.0, -1.0), (-2.992, 1.0, -1.0), (-2.992, 1.0, 5.0), (-0.007941, 1.0, 5.0), (-2.992, -1.0, -1.0), (-0.007941, -1.0, -1.0), (-0.007941, -1.0, 5.0), (-2.992, -1.0, 5.0), (-4.0, -1.0, 4.183), (-4.0, 1.0, 4.183), (1.0, 1.0, 4.183), (1.0, -1.0, 4.183), (-0.007941, -1.0, 4.183), (-2.992, -1.0, 4.183), (-2.992, 1.0, 4.183), (-0.007941, 1.0, 4.183)], [], [(16, 1, 3, 17), (23, 11, 7, 18), (18, 7, 5, 19), (21, 15, 1, 16), (8, 6, 4, 13), (10, 3, 1, 15), (7, 11, 14, 5), (11, 10, 15, 14), (2, 9, 12, 0), (19, 5, 14, 20), (20, 14, 15, 21), (17, 3, 10, 22), (22, 10, 11, 23), (2, 17, 22, 9), (4, 19, 20, 13), (12, 21, 16, 0), (6, 18, 19, 4), (8, 23, 18, 6), (0, 16, 17, 2)])
me_cube_010.use_remesh_preserve_volume = False
me_cube_010.use_remesh_preserve_attributes = False
me_cube_010.use_mirror_vertex_groups = False
me_cube_010.update()
me_cube_011 = bpy.data.meshes.new('Cube.011')
me_cube_011.from_pydata([(-4.0, -1.0, -1.0), (-4.0, -1.0, 5.0), (-4.0, 1.0, -1.0), (-4.0, 1.0, 5.0), (1.0, -1.0, -1.0), (1.0, -1.0, 5.0), (1.0, 1.0, -1.0), (1.0, 1.0, 5.0), (-0.007941, 1.0, -1.0), (-2.992, 1.0, -1.0), (-2.992, 1.0, 5.0), (-0.007941, 1.0, 5.0), (-2.992, -1.0, -1.0), (-0.007941, -1.0, -1.0), (-0.007941, -1.0, 5.0), (-2.992, -1.0, 5.0), (-4.0, -1.0, 4.183), (-4.0, 1.0, 4.183), (1.0, 1.0, 4.183), (1.0, -1.0, 4.183), (-0.007941, -1.0, 4.183), (-2.992, -1.0, 4.183), (-2.992, 1.0, 4.183), (-0.007941, 1.0, 4.183)], [], [(16, 1, 3, 17), (23, 11, 7, 18), (18, 7, 5, 19), (21, 15, 1, 16), (8, 6, 4, 13), (10, 3, 1, 15), (7, 11, 14, 5), (11, 10, 15, 14), (2, 9, 12, 0), (19, 5, 14, 20), (20, 14, 15, 21), (17, 3, 10, 22), (22, 10, 11, 23), (2, 17, 22, 9), (4, 19, 20, 13), (12, 21, 16, 0), (6, 18, 19, 4), (8, 23, 18, 6), (0, 16, 17, 2)])
me_cube_011.use_remesh_preserve_volume = False
me_cube_011.use_remesh_preserve_attributes = False
me_cube_011.use_mirror_vertex_groups = False
me_cube_011.update()
me_cube_012 = bpy.data.meshes.new('Cube.012')
me_cube_012.from_pydata([(-4.0, -1.0, -1.0), (-4.0, -1.0, 5.0), (-4.0, 1.0, -1.0), (-4.0, 1.0, 5.0), (1.0, -1.0, -1.0), (1.0, -1.0, 5.0), (1.0, 1.0, -1.0), (1.0, 1.0, 5.0), (-0.007941, 1.0, -1.0), (-2.992, 1.0, -1.0), (-2.992, 1.0, 5.0), (-0.007941, 1.0, 5.0), (-2.992, -1.0, -1.0), (-0.007941, -1.0, -1.0), (-0.007941, -1.0, 5.0), (-2.992, -1.0, 5.0), (-4.0, -1.0, 4.183), (-4.0, 1.0, 4.183), (1.0, 1.0, 4.183), (1.0, -1.0, 4.183), (-0.007941, -1.0, 4.183), (-2.992, -1.0, 4.183), (-2.992, 1.0, 4.183), (-0.007941, 1.0, 4.183)], [], [(16, 1, 3, 17), (23, 11, 7, 18), (18, 7, 5, 19), (21, 15, 1, 16), (8, 6, 4, 13), (10, 3, 1, 15), (7, 11, 14, 5), (11, 10, 15, 14), (2, 9, 12, 0), (19, 5, 14, 20), (20, 14, 15, 21), (17, 3, 10, 22), (22, 10, 11, 23), (2, 17, 22, 9), (4, 19, 20, 13), (12, 21, 16, 0), (6, 18, 19, 4), (8, 23, 18, 6), (0, 16, 17, 2)])
me_cube_012.use_remesh_preserve_volume = False
me_cube_012.use_remesh_preserve_attributes = False
me_cube_012.use_mirror_vertex_groups = False
me_cube_012.update()
me_cube_013 = bpy.data.meshes.new('Cube.013')
me_cube_013.from_pydata([(-4.0, -1.0, -1.0), (-4.0, -1.0, 5.0), (-4.0, 1.0, -1.0), (-4.0, 1.0, 5.0), (1.0, -1.0, -1.0), (1.0, -1.0, 5.0), (1.0, 1.0, -1.0), (1.0, 1.0, 5.0), (-0.007941, 1.0, -1.0), (-2.992, 1.0, -1.0), (-2.992, 1.0, 5.0), (-0.007941, 1.0, 5.0), (-2.992, -1.0, -1.0), (-0.007941, -1.0, -1.0), (-0.007941, -1.0, 5.0), (-2.992, -1.0, 5.0), (-4.0, -1.0, 4.183), (-4.0, 1.0, 4.183), (1.0, 1.0, 4.183), (1.0, -1.0, 4.183), (-0.007941, -1.0, 4.183), (-2.992, -1.0, 4.183), (-2.992, 1.0, 4.183), (-0.007941, 1.0, 4.183)], [], [(16, 1, 3, 17), (23, 11, 7, 18), (18, 7, 5, 19), (21, 15, 1, 16), (8, 6, 4, 13), (10, 3, 1, 15), (7, 11, 14, 5), (11, 10, 15, 14), (2, 9, 12, 0), (19, 5, 14, 20), (20, 14, 15, 21), (17, 3, 10, 22), (22, 10, 11, 23), (2, 17, 22, 9), (4, 19, 20, 13), (12, 21, 16, 0), (6, 18, 19, 4), (8, 23, 18, 6), (0, 16, 17, 2)])
me_cube_013.use_remesh_preserve_volume = False
me_cube_013.use_remesh_preserve_attributes = False
me_cube_013.use_mirror_vertex_groups = False
me_cube_013.update()
me_cube_014 = bpy.data.meshes.new('Cube.014')
me_cube_014.from_pydata([(-4.0, -1.0, -1.0), (-4.0, -1.0, 5.0), (-4.0, 1.0, -1.0), (-4.0, 1.0, 5.0), (1.0, -1.0, -1.0), (1.0, -1.0, 5.0), (1.0, 1.0, -1.0), (1.0, 1.0, 5.0), (-0.007941, 1.0, -1.0), (-2.992, 1.0, -1.0), (-2.992, 1.0, 5.0), (-0.007941, 1.0, 5.0), (-2.992, -1.0, -1.0), (-0.007941, -1.0, -1.0), (-0.007941, -1.0, 5.0), (-2.992, -1.0, 5.0), (-4.0, -1.0, 4.183), (-4.0, 1.0, 4.183), (1.0, 1.0, 4.183), (1.0, -1.0, 4.183), (-0.007941, -1.0, 4.183), (-2.992, -1.0, 4.183), (-2.992, 1.0, 4.183), (-0.007941, 1.0, 4.183)], [], [(16, 1, 3, 17), (23, 11, 7, 18), (18, 7, 5, 19), (21, 15, 1, 16), (8, 6, 4, 13), (10, 3, 1, 15), (7, 11, 14, 5), (11, 10, 15, 14), (2, 9, 12, 0), (19, 5, 14, 20), (20, 14, 15, 21), (17, 3, 10, 22), (22, 10, 11, 23), (2, 17, 22, 9), (4, 19, 20, 13), (12, 21, 16, 0), (6, 18, 19, 4), (8, 23, 18, 6), (0, 16, 17, 2)])
me_cube_014.use_remesh_preserve_volume = False
me_cube_014.use_remesh_preserve_attributes = False
me_cube_014.use_mirror_vertex_groups = False
me_cube_014.update()
me_cube_015 = bpy.data.meshes.new('Cube.015')
me_cube_015.from_pydata([(-4.0, -1.0, -1.0), (-4.0, -1.0, 5.0), (-4.0, 1.0, -1.0), (-4.0, 1.0, 5.0), (1.0, -1.0, -1.0), (1.0, -1.0, 5.0), (1.0, 1.0, -1.0), (1.0, 1.0, 5.0), (-0.007941, 1.0, -1.0), (-2.992, 1.0, -1.0), (-2.992, 1.0, 5.0), (-0.007941, 1.0, 5.0), (-2.992, -1.0, -1.0), (-0.007941, -1.0, -1.0), (-0.007941, -1.0, 5.0), (-2.992, -1.0, 5.0), (-4.0, -1.0, 4.183), (-4.0, 1.0, 4.183), (1.0, 1.0, 4.183), (1.0, -1.0, 4.183), (-0.007941, -1.0, 4.183), (-2.992, -1.0, 4.183), (-2.992, 1.0, 4.183), (-0.007941, 1.0, 4.183)], [], [(16, 1, 3, 17), (23, 11, 7, 18), (18, 7, 5, 19), (21, 15, 1, 16), (8, 6, 4, 13), (10, 3, 1, 15), (7, 11, 14, 5), (11, 10, 15, 14), (2, 9, 12, 0), (19, 5, 14, 20), (20, 14, 15, 21), (17, 3, 10, 22), (22, 10, 11, 23), (2, 17, 22, 9), (4, 19, 20, 13), (12, 21, 16, 0), (6, 18, 19, 4), (8, 23, 18, 6), (0, 16, 17, 2)])
me_cube_015.use_remesh_preserve_volume = False
me_cube_015.use_remesh_preserve_attributes = False
me_cube_015.use_mirror_vertex_groups = False
me_cube_015.update()
me_cube_016 = bpy.data.meshes.new('Cube.016')
me_cube_016.from_pydata([(-4.0, -1.0, -1.0), (-4.0, -1.0, 5.0), (-4.0, 1.0, -1.0), (-4.0, 1.0, 5.0), (1.0, -1.0, -1.0), (1.0, -1.0, 5.0), (1.0, 1.0, -1.0), (1.0, 1.0, 5.0), (-0.007941, 1.0, -1.0), (-2.992, 1.0, -1.0), (-2.992, 1.0, 5.0), (-0.007941, 1.0, 5.0), (-2.992, -1.0, -1.0), (-0.007941, -1.0, -1.0), (-0.007941, -1.0, 5.0), (-2.992, -1.0, 5.0), (-4.0, -1.0, 4.183), (-4.0, 1.0, 4.183), (1.0, 1.0, 4.183), (1.0, -1.0, 4.183), (-0.007941, -1.0, 4.183), (-2.992, -1.0, 4.183), (-2.992, 1.0, 4.183), (-0.007941, 1.0, 4.183)], [], [(16, 1, 3, 17), (23, 11, 7, 18), (18, 7, 5, 19), (21, 15, 1, 16), (8, 6, 4, 13), (10, 3, 1, 15), (7, 11, 14, 5), (11, 10, 15, 14), (2, 9, 12, 0), (19, 5, 14, 20), (20, 14, 15, 21), (17, 3, 10, 22), (22, 10, 11, 23), (2, 17, 22, 9), (4, 19, 20, 13), (12, 21, 16, 0), (6, 18, 19, 4), (8, 23, 18, 6), (0, 16, 17, 2)])
me_cube_016.use_remesh_preserve_volume = False
me_cube_016.use_remesh_preserve_attributes = False
me_cube_016.use_mirror_vertex_groups = False
me_cube_016.update()
me_cube_017 = bpy.data.meshes.new('Cube.017')
me_cube_017.from_pydata([(-4.0, -1.0, -1.0), (-4.0, -1.0, 5.0), (-4.0, 1.0, -1.0), (-4.0, 1.0, 5.0), (1.0, -1.0, -1.0), (1.0, -1.0, 5.0), (1.0, 1.0, -1.0), (1.0, 1.0, 5.0), (-0.007941, 1.0, -1.0), (-2.992, 1.0, -1.0), (-2.992, 1.0, 5.0), (-0.007941, 1.0, 5.0), (-2.992, -1.0, -1.0), (-0.007941, -1.0, -1.0), (-0.007941, -1.0, 5.0), (-2.992, -1.0, 5.0), (-4.0, -1.0, 4.183), (-4.0, 1.0, 4.183), (1.0, 1.0, 4.183), (1.0, -1.0, 4.183), (-0.007941, -1.0, 4.183), (-2.992, -1.0, 4.183), (-2.992, 1.0, 4.183), (-0.007941, 1.0, 4.183)], [], [(16, 1, 3, 17), (23, 11, 7, 18), (18, 7, 5, 19), (21, 15, 1, 16), (8, 6, 4, 13), (10, 3, 1, 15), (7, 11, 14, 5), (11, 10, 15, 14), (2, 9, 12, 0), (19, 5, 14, 20), (20, 14, 15, 21), (17, 3, 10, 22), (22, 10, 11, 23), (2, 17, 22, 9), (4, 19, 20, 13), (12, 21, 16, 0), (6, 18, 19, 4), (8, 23, 18, 6), (0, 16, 17, 2)])
me_cube_017.use_remesh_preserve_volume = False
me_cube_017.use_remesh_preserve_attributes = False
me_cube_017.use_mirror_vertex_groups = False
me_cube_017.update()
me_cube_018 = bpy.data.meshes.new('Cube.018')
me_cube_018.from_pydata([(-4.0, -1.0, -1.0), (-4.0, -1.0, 5.0), (-4.0, 1.0, -1.0), (-4.0, 1.0, 5.0), (1.0, -1.0, -1.0), (1.0, -1.0, 5.0), (1.0, 1.0, -1.0), (1.0, 1.0, 5.0), (-0.007941, 1.0, -1.0), (-2.992, 1.0, -1.0), (-2.992, 1.0, 5.0), (-0.007941, 1.0, 5.0), (-2.992, -1.0, -1.0), (-0.007941, -1.0, -1.0), (-0.007941, -1.0, 5.0), (-2.992, -1.0, 5.0), (-4.0, -1.0, 4.183), (-4.0, 1.0, 4.183), (1.0, 1.0, 4.183), (1.0, -1.0, 4.183), (-0.007941, -1.0, 4.183), (-2.992, -1.0, 4.183), (-2.992, 1.0, 4.183), (-0.007941, 1.0, 4.183)], [], [(16, 1, 3, 17), (23, 11, 7, 18), (18, 7, 5, 19), (21, 15, 1, 16), (8, 6, 4, 13), (10, 3, 1, 15), (7, 11, 14, 5), (11, 10, 15, 14), (2, 9, 12, 0), (19, 5, 14, 20), (20, 14, 15, 21), (17, 3, 10, 22), (22, 10, 11, 23), (2, 17, 22, 9), (4, 19, 20, 13), (12, 21, 16, 0), (6, 18, 19, 4), (8, 23, 18, 6), (0, 16, 17, 2)])
me_cube_018.use_remesh_preserve_volume = False
me_cube_018.use_remesh_preserve_attributes = False
me_cube_018.use_mirror_vertex_groups = False
me_cube_018.update()
me_cube_019 = bpy.data.meshes.new('Cube.019')
me_cube_019.from_pydata([(-4.0, -1.0, -1.0), (-4.0, -1.0, 5.0), (-4.0, 1.0, -1.0), (-4.0, 1.0, 5.0), (1.0, -1.0, -1.0), (1.0, -1.0, 5.0), (1.0, 1.0, -1.0), (1.0, 1.0, 5.0), (-0.007941, 1.0, -1.0), (-2.992, 1.0, -1.0), (-2.992, 1.0, 5.0), (-0.007941, 1.0, 5.0), (-2.992, -1.0, -1.0), (-0.007941, -1.0, -1.0), (-0.007941, -1.0, 5.0), (-2.992, -1.0, 5.0), (-4.0, -1.0, 4.183), (-4.0, 1.0, 4.183), (1.0, 1.0, 4.183), (1.0, -1.0, 4.183), (-0.007941, -1.0, 4.183), (-2.992, -1.0, 4.183), (-2.992, 1.0, 4.183), (-0.007941, 1.0, 4.183)], [], [(16, 1, 3, 17), (23, 11, 7, 18), (18, 7, 5, 19), (21, 15, 1, 16), (8, 6, 4, 13), (10, 3, 1, 15), (7, 11, 14, 5), (11, 10, 15, 14), (2, 9, 12, 0), (19, 5, 14, 20), (20, 14, 15, 21), (17, 3, 10, 22), (22, 10, 11, 23), (2, 17, 22, 9), (4, 19, 20, 13), (12, 21, 16, 0), (6, 18, 19, 4), (8, 23, 18, 6), (0, 16, 17, 2)])
me_cube_019.use_remesh_preserve_volume = False
me_cube_019.use_remesh_preserve_attributes = False
me_cube_019.use_mirror_vertex_groups = False
me_cube_019.update()
me_cube_020 = bpy.data.meshes.new('Cube.020')
me_cube_020.from_pydata([(-4.0, -1.0, -1.0), (-4.0, -1.0, 5.0), (-4.0, 1.0, -1.0), (-4.0, 1.0, 5.0), (1.0, -1.0, -1.0), (1.0, -1.0, 5.0), (1.0, 1.0, -1.0), (1.0, 1.0, 5.0), (-0.007941, 1.0, -1.0), (-2.992, 1.0, -1.0), (-2.992, 1.0, 5.0), (-0.007941, 1.0, 5.0), (-2.992, -1.0, -1.0), (-0.007941, -1.0, -1.0), (-0.007941, -1.0, 5.0), (-2.992, -1.0, 5.0), (-4.0, -1.0, 4.183), (-4.0, 1.0, 4.183), (1.0, 1.0, 4.183), (1.0, -1.0, 4.183), (-0.007941, -1.0, 4.183), (-2.992, -1.0, 4.183), (-2.992, 1.0, 4.183), (-0.007941, 1.0, 4.183)], [], [(16, 1, 3, 17), (23, 11, 7, 18), (18, 7, 5, 19), (21, 15, 1, 16), (8, 6, 4, 13), (10, 3, 1, 15), (7, 11, 14, 5), (11, 10, 15, 14), (2, 9, 12, 0), (19, 5, 14, 20), (20, 14, 15, 21), (17, 3, 10, 22), (22, 10, 11, 23), (2, 17, 22, 9), (4, 19, 20, 13), (12, 21, 16, 0), (6, 18, 19, 4), (8, 23, 18, 6), (0, 16, 17, 2)])
me_cube_020.use_remesh_preserve_volume = False
me_cube_020.use_remesh_preserve_attributes = False
me_cube_020.use_mirror_vertex_groups = False
me_cube_020.update()
me_cube_021 = bpy.data.meshes.new('Cube.021')
me_cube_021.from_pydata([(-4.0, -1.0, -1.0), (-4.0, -1.0, 5.0), (-4.0, 1.0, -1.0), (-4.0, 1.0, 5.0), (1.0, -1.0, -1.0), (1.0, -1.0, 5.0), (1.0, 1.0, -1.0), (1.0, 1.0, 5.0), (-0.007941, 1.0, -1.0), (-2.992, 1.0, -1.0), (-2.992, 1.0, 5.0), (-0.007941, 1.0, 5.0), (-2.992, -1.0, -1.0), (-0.007941, -1.0, -1.0), (-0.007941, -1.0, 5.0), (-2.992, -1.0, 5.0), (-4.0, -1.0, 4.183), (-4.0, 1.0, 4.183), (1.0, 1.0, 4.183), (1.0, -1.0, 4.183), (-0.007941, -1.0, 4.183), (-2.992, -1.0, 4.183), (-2.992, 1.0, 4.183), (-0.007941, 1.0, 4.183)], [], [(16, 1, 3, 17), (23, 11, 7, 18), (18, 7, 5, 19), (21, 15, 1, 16), (8, 6, 4, 13), (10, 3, 1, 15), (7, 11, 14, 5), (11, 10, 15, 14), (2, 9, 12, 0), (19, 5, 14, 20), (20, 14, 15, 21), (17, 3, 10, 22), (22, 10, 11, 23), (2, 17, 22, 9), (4, 19, 20, 13), (12, 21, 16, 0), (6, 18, 19, 4), (8, 23, 18, 6), (0, 16, 17, 2)])
me_cube_021.use_remesh_preserve_volume = False
me_cube_021.use_remesh_preserve_attributes = False
me_cube_021.use_mirror_vertex_groups = False
me_cube_021.update()
me_cube_022 = bpy.data.meshes.new('Cube.022')
me_cube_022.from_pydata([(-4.0, -1.0, -1.0), (-4.0, -1.0, 5.0), (-4.0, 1.0, -1.0), (-4.0, 1.0, 5.0), (1.0, -1.0, -1.0), (1.0, -1.0, 5.0), (1.0, 1.0, -1.0), (1.0, 1.0, 5.0), (-0.007941, 1.0, -1.0), (-2.992, 1.0, -1.0), (-2.992, 1.0, 5.0), (-0.007941, 1.0, 5.0), (-2.992, -1.0, -1.0), (-0.007941, -1.0, -1.0), (-0.007941, -1.0, 5.0), (-2.992, -1.0, 5.0), (-4.0, -1.0, 4.183), (-4.0, 1.0, 4.183), (1.0, 1.0, 4.183), (1.0, -1.0, 4.183), (-0.007941, -1.0, 4.183), (-2.992, -1.0, 4.183), (-2.992, 1.0, 4.183), (-0.007941, 1.0, 4.183)], [], [(16, 1, 3, 17), (23, 11, 7, 18), (18, 7, 5, 19), (21, 15, 1, 16), (8, 6, 4, 13), (10, 3, 1, 15), (7, 11, 14, 5), (11, 10, 15, 14), (2, 9, 12, 0), (19, 5, 14, 20), (20, 14, 15, 21), (17, 3, 10, 22), (22, 10, 11, 23), (2, 17, 22, 9), (4, 19, 20, 13), (12, 21, 16, 0), (6, 18, 19, 4), (8, 23, 18, 6), (0, 16, 17, 2)])
me_cube_022.use_remesh_preserve_volume = False
me_cube_022.use_remesh_preserve_attributes = False
me_cube_022.use_mirror_vertex_groups = False
me_cube_022.update()
me_cube_023 = bpy.data.meshes.new('Cube.023')
me_cube_023.from_pydata([(-4.0, -1.0, -1.0), (-4.0, -1.0, 5.0), (-4.0, 1.0, -1.0), (-4.0, 1.0, 5.0), (1.0, -1.0, -1.0), (1.0, -1.0, 5.0), (1.0, 1.0, -1.0), (1.0, 1.0, 5.0), (-0.007941, 1.0, -1.0), (-2.992, 1.0, -1.0), (-2.992, 1.0, 5.0), (-0.007941, 1.0, 5.0), (-2.992, -1.0, -1.0), (-0.007941, -1.0, -1.0), (-0.007941, -1.0, 5.0), (-2.992, -1.0, 5.0), (-4.0, -1.0, 4.183), (-4.0, 1.0, 4.183), (1.0, 1.0, 4.183), (1.0, -1.0, 4.183), (-0.007941, -1.0, 4.183), (-2.992, -1.0, 4.183), (-2.992, 1.0, 4.183), (-0.007941, 1.0, 4.183)], [], [(16, 1, 3, 17), (23, 11, 7, 18), (18, 7, 5, 19), (21, 15, 1, 16), (8, 6, 4, 13), (10, 3, 1, 15), (7, 11, 14, 5), (11, 10, 15, 14), (2, 9, 12, 0), (19, 5, 14, 20), (20, 14, 15, 21), (17, 3, 10, 22), (22, 10, 11, 23), (2, 17, 22, 9), (4, 19, 20, 13), (12, 21, 16, 0), (6, 18, 19, 4), (8, 23, 18, 6), (0, 16, 17, 2)])
me_cube_023.use_remesh_preserve_volume = False
me_cube_023.use_remesh_preserve_attributes = False
me_cube_023.use_mirror_vertex_groups = False
me_cube_023.update()
me_cube_024 = bpy.data.meshes.new('Cube.024')
me_cube_024.from_pydata([(-4.0, -1.0, -1.0), (-4.0, -1.0, 5.0), (-4.0, 1.0, -1.0), (-4.0, 1.0, 5.0), (1.0, -1.0, -1.0), (1.0, -1.0, 5.0), (1.0, 1.0, -1.0), (1.0, 1.0, 5.0), (-0.007941, 1.0, -1.0), (-2.992, 1.0, -1.0), (-2.992, 1.0, 5.0), (-0.007941, 1.0, 5.0), (-2.992, -1.0, -1.0), (-0.007941, -1.0, -1.0), (-0.007941, -1.0, 5.0), (-2.992, -1.0, 5.0), (-4.0, -1.0, 4.183), (-4.0, 1.0, 4.183), (1.0, 1.0, 4.183), (1.0, -1.0, 4.183), (-0.007941, -1.0, 4.183), (-2.992, -1.0, 4.183), (-2.992, 1.0, 4.183), (-0.007941, 1.0, 4.183)], [], [(16, 1, 3, 17), (23, 11, 7, 18), (18, 7, 5, 19), (21, 15, 1, 16), (8, 6, 4, 13), (10, 3, 1, 15), (7, 11, 14, 5), (11, 10, 15, 14), (2, 9, 12, 0), (19, 5, 14, 20), (20, 14, 15, 21), (17, 3, 10, 22), (22, 10, 11, 23), (2, 17, 22, 9), (4, 19, 20, 13), (12, 21, 16, 0), (6, 18, 19, 4), (8, 23, 18, 6), (0, 16, 17, 2)])
me_cube_024.use_remesh_preserve_volume = False
me_cube_024.use_remesh_preserve_attributes = False
me_cube_024.use_mirror_vertex_groups = False
me_cube_024.update()
me_cube_025 = bpy.data.meshes.new('Cube.025')
me_cube_025.from_pydata([(-4.0, -1.0, -1.0), (-4.0, -1.0, 5.0), (-4.0, 1.0, -1.0), (-4.0, 1.0, 5.0), (1.0, -1.0, -1.0), (1.0, -1.0, 5.0), (1.0, 1.0, -1.0), (1.0, 1.0, 5.0), (-0.007941, 1.0, -1.0), (-2.992, 1.0, -1.0), (-2.992, 1.0, 5.0), (-0.007941, 1.0, 5.0), (-2.992, -1.0, -1.0), (-0.007941, -1.0, -1.0), (-0.007941, -1.0, 5.0), (-2.992, -1.0, 5.0), (-4.0, -1.0, 4.183), (-4.0, 1.0, 4.183), (1.0, 1.0, 4.183), (1.0, -1.0, 4.183), (-0.007941, -1.0, 4.183), (-2.992, -1.0, 4.183), (-2.992, 1.0, 4.183), (-0.007941, 1.0, 4.183)], [], [(16, 1, 3, 17), (23, 11, 7, 18), (18, 7, 5, 19), (21, 15, 1, 16), (8, 6, 4, 13), (10, 3, 1, 15), (7, 11, 14, 5), (11, 10, 15, 14), (2, 9, 12, 0), (19, 5, 14, 20), (20, 14, 15, 21), (17, 3, 10, 22), (22, 10, 11, 23), (2, 17, 22, 9), (4, 19, 20, 13), (12, 21, 16, 0), (6, 18, 19, 4), (8, 23, 18, 6), (0, 16, 17, 2)])
me_cube_025.use_remesh_preserve_volume = False
me_cube_025.use_remesh_preserve_attributes = False
me_cube_025.use_mirror_vertex_groups = False
me_cube_025.update()
me_cube_026 = bpy.data.meshes.new('Cube.026')
me_cube_026.from_pydata([(-4.0, -1.0, -1.0), (-4.0, -1.0, 5.0), (-4.0, 1.0, -1.0), (-4.0, 1.0, 5.0), (1.0, -1.0, -1.0), (1.0, -1.0, 5.0), (1.0, 1.0, -1.0), (1.0, 1.0, 5.0), (-0.007941, 1.0, -1.0), (-2.992, 1.0, -1.0), (-2.992, 1.0, 5.0), (-0.007941, 1.0, 5.0), (-2.992, -1.0, -1.0), (-0.007941, -1.0, -1.0), (-0.007941, -1.0, 5.0), (-2.992, -1.0, 5.0), (-4.0, -1.0, 4.183), (-4.0, 1.0, 4.183), (1.0, 1.0, 4.183), (1.0, -1.0, 4.183), (-0.007941, -1.0, 4.183), (-2.992, -1.0, 4.183), (-2.992, 1.0, 4.183), (-0.007941, 1.0, 4.183)], [], [(16, 1, 3, 17), (23, 11, 7, 18), (18, 7, 5, 19), (21, 15, 1, 16), (8, 6, 4, 13), (10, 3, 1, 15), (7, 11, 14, 5), (11, 10, 15, 14), (2, 9, 12, 0), (19, 5, 14, 20), (20, 14, 15, 21), (17, 3, 10, 22), (22, 10, 11, 23), (2, 17, 22, 9), (4, 19, 20, 13), (12, 21, 16, 0), (6, 18, 19, 4), (8, 23, 18, 6), (0, 16, 17, 2)])
me_cube_026.use_remesh_preserve_volume = False
me_cube_026.use_remesh_preserve_attributes = False
me_cube_026.use_mirror_vertex_groups = False
me_cube_026.update()
me_cube_027 = bpy.data.meshes.new('Cube.027')
me_cube_027.from_pydata([(-4.0, -1.0, -1.0), (-4.0, -1.0, 5.0), (-4.0, 1.0, -1.0), (-4.0, 1.0, 5.0), (1.0, -1.0, -1.0), (1.0, -1.0, 5.0), (1.0, 1.0, -1.0), (1.0, 1.0, 5.0), (-0.007941, 1.0, -1.0), (-2.992, 1.0, -1.0), (-2.992, 1.0, 5.0), (-0.007941, 1.0, 5.0), (-2.992, -1.0, -1.0), (-0.007941, -1.0, -1.0), (-0.007941, -1.0, 5.0), (-2.992, -1.0, 5.0), (-4.0, -1.0, 4.183), (-4.0, 1.0, 4.183), (1.0, 1.0, 4.183), (1.0, -1.0, 4.183), (-0.007941, -1.0, 4.183), (-2.992, -1.0, 4.183), (-2.992, 1.0, 4.183), (-0.007941, 1.0, 4.183)], [], [(16, 1, 3, 17), (23, 11, 7, 18), (18, 7, 5, 19), (21, 15, 1, 16), (8, 6, 4, 13), (10, 3, 1, 15), (7, 11, 14, 5), (11, 10, 15, 14), (2, 9, 12, 0), (19, 5, 14, 20), (20, 14, 15, 21), (17, 3, 10, 22), (22, 10, 11, 23), (2, 17, 22, 9), (4, 19, 20, 13), (12, 21, 16, 0), (6, 18, 19, 4), (8, 23, 18, 6), (0, 16, 17, 2)])
me_cube_027.use_remesh_preserve_volume = False
me_cube_027.use_remesh_preserve_attributes = False
me_cube_027.use_mirror_vertex_groups = False
me_cube_027.update()

# ---- objects
ob_wall1 = bpy.data.objects.new('Wall1', me_plane_001)
ob_cube_001 = bpy.data.objects.new('Cube.001', me_cube_002)
ob_cube = bpy.data.objects.new('Cube', me_cube_001)
ob_cylinder = bpy.data.objects.new('Cylinder', me_cylinder_001)
ob_character = bpy.data.objects.new('Character', me_cube)
ob_lamp = bpy.data.objects.new('Lamp', light_lamp)
ob_camera = bpy.data.objects.new('Camera', cam_camera)
ob_cube_002 = bpy.data.objects.new('Cube.002', me_cube_003)
ob_cube_003 = bpy.data.objects.new('Cube.003', me_cube_004)
ob_cube_004 = bpy.data.objects.new('Cube.004', me_cube_005)
ob_cube_005 = bpy.data.objects.new('Cube.005', me_cube_006)
ob_cube_006 = bpy.data.objects.new('Cube.006', me_cube_007)
ob_cube_007 = bpy.data.objects.new('Cube.007', me_cube_008)
ob_cube_008 = bpy.data.objects.new('Cube.008', me_cube_009)
ob_cube_009 = bpy.data.objects.new('Cube.009', me_cube_010)
ob_cube_010 = bpy.data.objects.new('Cube.010', me_cube_011)
ob_cube_011 = bpy.data.objects.new('Cube.011', me_cube_012)
ob_cube_012 = bpy.data.objects.new('Cube.012', me_cube_013)
ob_cube_013 = bpy.data.objects.new('Cube.013', me_cube_014)
ob_cube_014 = bpy.data.objects.new('Cube.014', me_cube_015)
ob_cube_015 = bpy.data.objects.new('Cube.015', me_cube_016)
ob_cube_016 = bpy.data.objects.new('Cube.016', me_cube_017)
ob_cube_017 = bpy.data.objects.new('Cube.017', me_cube_018)
ob_cube_018 = bpy.data.objects.new('Cube.018', me_cube_019)
ob_cube_019 = bpy.data.objects.new('Cube.019', me_cube_020)
ob_cube_020 = bpy.data.objects.new('Cube.020', me_cube_021)
ob_cube_021 = bpy.data.objects.new('Cube.021', me_cube_022)
ob_cube_022 = bpy.data.objects.new('Cube.022', me_cube_023)
ob_cube_023 = bpy.data.objects.new('Cube.023', me_cube_024)
ob_cube_024 = bpy.data.objects.new('Cube.024', me_cube_025)
ob_cube_025 = bpy.data.objects.new('Cube.025', me_cube_026)
ob_cube_026 = bpy.data.objects.new('Cube.026', me_cube_027)

# ---- transforms, parenting, visibility, modifiers, constraints
ob_wall1.location = (0.0, 145.2, -89.37)
ob_wall1.scale = (42.61, 42.61, 42.61)
ob_wall1.lineart.crease_threshold = 0.0
ob_cube_001.location = (236.5, 130.2, 97.63)
ob_cube_001.rotation_euler = (0.0, -0.0, -0.8727)
ob_cube_001.scale = (1.591, 1.591, 1.591)
ob_cube_001.lineart.crease_threshold = 0.0
ob_cube.location = (20.2, 0.0, -1.0)
ob_cube.lineart.crease_threshold = 0.0
ob_cylinder.location = (0.0, 0.0, -20.11)
ob_cylinder.scale = (20.15, 20.15, 20.15)
ob_cylinder.lineart.crease_threshold = 0.0
ob_character.location = (419.9, 197.6, 103.7)
ob_character.lock_rotations_4d = False
ob_character.empty_display_type = 'ARROWS'
ob_character.lineart.crease_threshold = 0.0
ob_lamp.location = (4.076, 1.005, 5.904)
ob_lamp.rotation_euler = (0.6503, 0.05522, 1.866)
ob_lamp.lock_rotations_4d = False
ob_lamp.empty_display_type = 'ARROWS'
ob_lamp.color = (0.0, 0.0, 0.0, 0.0)
ob_lamp.lineart.crease_threshold = 0.0
ob_camera.location = (7.481, -6.508, 5.344)
ob_camera.rotation_euler = (1.109, 0.0, 0.8149)
ob_camera.lock_rotations_4d = False
ob_camera.empty_display_type = 'ARROWS'
ob_camera.color = (0.0, 0.0, 0.0, 0.0)
ob_camera.display_type = 'WIRE'
ob_camera.lineart.crease_threshold = 0.0
ob_cube_002.location = (227.9, 145.4, 97.63)
ob_cube_002.rotation_euler = (0.0, -0.0, -1.718)
ob_cube_002.scale = (1.591, 1.591, 1.591)
ob_cube_002.lineart.crease_threshold = 0.0
ob_cube_003.location = (228.9, 163.0, 116.4)
ob_cube_003.rotation_euler = (0.0, -0.0, -1.618)
ob_cube_003.scale = (1.591, 1.591, 1.591)
ob_cube_003.lineart.crease_threshold = 0.0
ob_cube_004.location = (242.0, 188.2, 116.4)
ob_cube_004.rotation_euler = (0.0, -0.0, -2.668)
ob_cube_004.scale = (1.591, 1.591, 1.591)
ob_cube_004.lineart.crease_threshold = 0.0
ob_cube_005.location = (291.9, 160.7, 80.53)
ob_cube_005.rotation_euler = (0.0, -0.0, -3.53)
ob_cube_005.scale = (1.591, 1.591, 1.591)
ob_cube_005.lineart.crease_threshold = 0.0
ob_cube_006.location = (291.9, 160.7, 80.53)
ob_cube_006.rotation_euler = (0.0, -0.0, -3.53)
ob_cube_006.scale = (1.591, 1.591, 1.591)
ob_cube_006.lineart.crease_threshold = 0.0
ob_cube_007.location = (306.9, 153.7, 80.53)
ob_cube_007.rotation_euler = (0.0, -0.0, -3.53)
ob_cube_007.scale = (1.591, 1.591, 1.591)
ob_cube_007.lineart.crease_threshold = 0.0
ob_cube_008.location = (324.1, 147.7, 80.53)
ob_cube_008.rotation_euler = (0.0, -0.0, -3.53)
ob_cube_008.scale = (1.591, 1.591, 1.591)
ob_cube_008.lineart.crease_threshold = 0.0
ob_cube_009.location = (340.2, 141.0, 80.53)
ob_cube_009.rotation_euler = (0.0, -0.0, -3.53)
ob_cube_009.scale = (1.591, 1.591, 1.591)
ob_cube_009.lineart.crease_threshold = 0.0
ob_cube_010.location = (324.1, 119.2, 80.53)
ob_cube_010.rotation_euler = (0.0, -0.0, -2.81)
ob_cube_010.scale = (1.591, 1.591, 1.591)
ob_cube_010.lineart.crease_threshold = 0.0
ob_cube_011.location = (341.4, 121.4, 80.53)
ob_cube_011.rotation_euler = (0.0, 0.0, -3.088)
ob_cube_011.scale = (1.591, 1.591, 1.591)
ob_cube_011.lineart.crease_threshold = 0.0
ob_cube_012.location = (363.3, 123.6, 80.53)
ob_cube_012.rotation_euler = (0.0, 0.0, -1.857)
ob_cube_012.scale = (1.591, 1.591, 1.591)
ob_cube_012.lineart.crease_threshold = 0.0
ob_cube_013.location = (358.0, 110.2, 111.9)
ob_cube_013.rotation_euler = (0.0, 0.0, -1.857)
ob_cube_013.scale = (1.591, 1.591, 1.591)
ob_cube_013.lineart.crease_threshold = 0.0
ob_cube_014.location = (347.2, 97.13, 111.9)
ob_cube_014.rotation_euler = (0.0, 0.0, -2.309)
ob_cube_014.scale = (1.591, 1.591, 1.591)
ob_cube_014.lineart.crease_threshold = 0.0
ob_cube_015.location = (329.3, 86.03, 112.3)
ob_cube_015.rotation_euler = (0.0, 0.0, -2.846)
ob_cube_015.scale = (1.591, 1.591, 1.591)
ob_cube_015.lineart.crease_threshold = 0.0
ob_cube_016.location = (291.9, 198.1, 97.25)
ob_cube_016.rotation_euler = (0.0, 0.0, -3.121)
ob_cube_016.scale = (1.591, 1.591, 1.591)
ob_cube_016.lineart.crease_threshold = 0.0
ob_cube_017.location = (309.0, 195.4, 97.25)
ob_cube_017.rotation_euler = (0.0, 0.0, -3.435)
ob_cube_017.scale = (1.591, 1.591, 1.591)
ob_cube_017.lineart.crease_threshold = 0.0
ob_cube_018.location = (326.3, 189.4, 97.25)
ob_cube_018.rotation_euler = (0.0, -0.0, -3.52)
ob_cube_018.scale = (1.591, 1.591, 1.591)
ob_cube_018.lineart.crease_threshold = 0.0
ob_cube_019.location = (344.0, 178.2, 97.25)
ob_cube_019.rotation_euler = (0.0, -0.0, -3.644)
ob_cube_019.scale = (1.591, 1.591, 1.591)
ob_cube_019.lineart.crease_threshold = 0.0
ob_cube_020.location = (360.4, 163.2, 97.25)
ob_cube_020.rotation_euler = (0.0, -0.0, -4.608)
ob_cube_020.scale = (1.591, 1.591, 1.591)
ob_cube_020.lineart.crease_threshold = 0.0
ob_cube_021.location = (362.9, 145.8, 97.25)
ob_cube_021.rotation_euler = (0.0, -0.0, -4.608)
ob_cube_021.scale = (1.591, 1.591, 1.591)
ob_cube_021.lineart.crease_threshold = 0.0
ob_cube_022.location = (294.0, 93.88, 80.21)
ob_cube_022.rotation_euler = (0.0, 0.0, -1.857)
ob_cube_022.scale = (1.591, 1.591, 1.591)
ob_cube_022.lineart.crease_threshold = 0.0
ob_cube_023.location = (244.6, 126.7, 80.37)
ob_cube_023.rotation_euler = (0.0, 0.0, -1.812)
ob_cube_023.scale = (1.591, 1.591, 1.591)
ob_cube_023.lineart.crease_threshold = 0.0
ob_cube_024.location = (250.1, 144.1, 80.37)
ob_cube_024.rotation_euler = (0.0, 0.0, -2.287)
ob_cube_024.scale = (1.591, 1.591, 1.591)
ob_cube_024.lineart.crease_threshold = 0.0
ob_cube_025.location = (250.1, 164.5, 97.27)
ob_cube_025.rotation_euler = (0.0, 0.0, -2.287)
ob_cube_025.scale = (1.591, 1.591, 1.591)
ob_cube_025.lineart.crease_threshold = 0.0
ob_cube_026.location = (237.5, 157.2, 97.27)
ob_cube_026.rotation_euler = (0.0, 0.0, -2.867)
ob_cube_026.scale = (1.591, 1.591, 1.591)
ob_cube_026.lineart.crease_threshold = 0.0

# ---- collection membership
col_collection_1.objects.link(ob_wall1)
col_collection_1.objects.link(ob_cube_001)
col_collection_1.objects.link(ob_cube)
col_collection_1.objects.link(ob_cylinder)
col_collection_1.objects.link(ob_character)
col_collection_1.objects.link(ob_lamp)
col_collection_1.objects.link(ob_camera)
col_collection_1.objects.link(ob_cube_002)
col_collection_1.objects.link(ob_cube_003)
col_collection_1.objects.link(ob_cube_004)
col_collection_1.objects.link(ob_cube_005)
col_collection_1.objects.link(ob_cube_006)
col_collection_1.objects.link(ob_cube_007)
col_collection_1.objects.link(ob_cube_008)
col_collection_1.objects.link(ob_cube_009)
col_collection_1.objects.link(ob_cube_010)
col_collection_1.objects.link(ob_cube_011)
col_collection_1.objects.link(ob_cube_012)
col_collection_1.objects.link(ob_cube_013)
col_collection_1.objects.link(ob_cube_014)
col_collection_1.objects.link(ob_cube_015)
col_collection_1.objects.link(ob_cube_016)
col_collection_1.objects.link(ob_cube_017)
col_collection_1.objects.link(ob_cube_018)
col_collection_1.objects.link(ob_cube_019)
col_collection_1.objects.link(ob_cube_020)
col_collection_1.objects.link(ob_cube_021)
col_collection_1.objects.link(ob_cube_022)
col_collection_1.objects.link(ob_cube_023)
col_collection_1.objects.link(ob_cube_024)
col_collection_1.objects.link(ob_cube_025)
col_collection_1.objects.link(ob_cube_026)

# ---- scene / render settings (as saved in the file)
scene.camera = ob_camera
scene.frame_start = 1; scene.frame_end = 250; scene.frame_set(1)
scene.render.engine = 'BLENDER_EEVEE_NEXT'
scene.render.resolution_percentage = 50
scene.render.dither_intensity = 0.0
scene.cycles.use_denoising = False
scene.cycles.samples = 128
scene.cycles.sampling_pattern = 'TABULATED_SOBOL'
scene.cycles.use_adaptive_sampling = False
scene.cycles.use_light_tree = False
scene.cycles.blur_glossy = 0.0
scene.cycles.sample_clamp_indirect = 0.0
scene.view_settings.view_transform = 'Standard'
bpy.context.view_layer.update()
